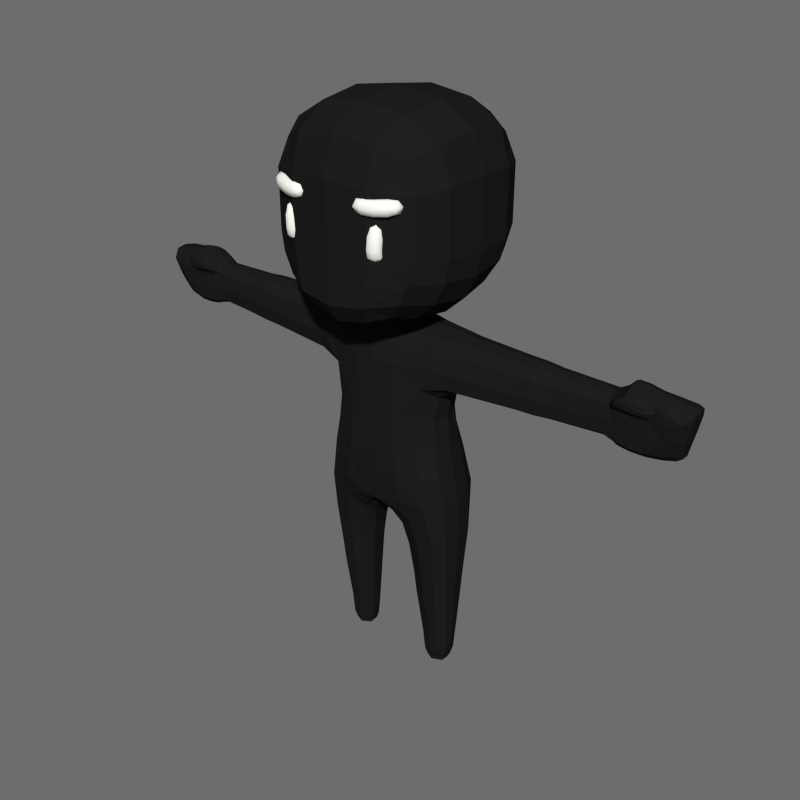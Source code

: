 # Source: BaseCharacter.blend  (saved by Blender 2.79.0; exported with 4.5.12 LTS)
import bpy
from mathutils import Matrix  # noqa: F401  (used for matrix-valued properties, if any)

bpy.ops.wm.read_factory_settings(use_empty=True)
scene = bpy.context.scene
scene.name = 'Scene'

# ---- collections
col_collection_1 = bpy.data.collections.new('Collection 1'); scene.collection.children.link(col_collection_1)

# ---- materials (node trees are filled in below, after node groups)
mat_skin = bpy.data.materials.new('Skin')
mat_skin.alpha_threshold = 0.0
mat_skin.diffuse_color = (0.01341, 0.01341, 0.01341, 1.0)
mat_skin.roughness = 0.5
mat_face = bpy.data.materials.new('Face')
mat_face.alpha_threshold = 0.0
mat_face.diffuse_color = (1.0, 1.0, 0.9404, 1.0)
mat_face.roughness = 0.5

# ---- material node trees

# ---- world
world_world = bpy.data.worlds.new('World'); scene.world = world_world
world_world.color = (0.1523, 0.1523, 0.1523)
world_world.use_sun_shadow = False
world_world.sun_shadow_jitter_overblur = 0.0
world_world.cycles.sampling_method = 'NONE'
world_world.cycles.sample_map_resolution = 256

# ---- meshes
me_cube_004 = bpy.data.meshes.new('Cube.004')
me_cube_004.from_pydata([(0.1227, 0.2001, 1.579), (0.06104, -0.08438, 0.9574), (0.1291, -0.1017, 2.016), (0.1312, -0.2019, 1.561), (0.1614, 0.05575, 2.058), (0.07059, 0.0967, 0.907), (0.4139, 0.1454, 1.853), (0.3394, 0.1147, 1.253), (0.1555, -0.2074, 1.225), (0.3475, -0.09888, 1.236), (0.1146, 0.3094, 1.092), (1.528, -0.05293, 2.027), (0.3217, 0.05788, 2.026), (0.3, -0.16, 1.876), (0.4531, -0.06529, 2.004), (1.492, -0.02305, 1.745), (0.4063, -0.07396, 1.738), (0.404, 0.07814, 1.738), (0.2942, 0.09098, 1.575), (0.3027, -0.09182, 1.553), (0.321, -0.07665, 2.002), (0.4145, -0.1395, 1.853), (0.4546, 0.06757, 2.004), (1.561, 0.01423, 1.758), (1.588, 0.07078, 1.881), (1.512, 0.06185, 2.019), (1.496, 0.06556, 1.746), (1.5, -0.09136, 1.985), (1.496, 0.1247, 1.871), (0.2656, 0.0752, -0.01859), (0.1965, 0.008942, 0.05077), (0.2032, 0.06511, 0.04759), (0.1647, 0.2184, 0.943), (0.1533, -0.1793, 1.017), (0.265, 0.006853, -0.01859), (0.3327, 0.002758, 0.05917), (0.2597, 0.1073, 0.05692), (0.2582, -0.03322, 0.06011), (0.3276, 0.08709, 0.05917), (0.3174, 0.1497, 0.4702), (0.3198, -0.08251, 0.4702), (0.1941, 0.0966, 0.4702), (0.368, 0.0319, 0.4702), (0.1761, -0.06025, 0.4702), (0.1633, 0.02573, 0.4702), (1.263, -0.07376, 1.863), (1.255, 0.04657, 1.768), (1.291, 0.02852, 2.027), (1.254, -0.04324, 1.767), (1.286, -0.04011, 2.023), (1.352, 0.1162, 1.867), (1.37, -0.09455, 1.955), (1.349, 0.05174, 1.749), (1.369, 0.03277, 2.054), (1.345, -0.05026, 1.748), (1.378, -0.04655, 2.06), (1.293, 0.07641, 1.998), (1.27, -0.09092, 1.959), (1.281, -0.1107, 1.986), (1.267, 0.09781, 1.868), (1.344, 0.08789, 2.01), (0.1298, -0.04089, 0.7494), (0.1468, 0.06627, 0.7314), (0.3772, -0.06907, 0.8565), (0.2494, 0.1748, 0.7895), (0.2354, -0.1324, 0.8124), (0.3742, 0.131, 0.8516), (0.1473, 0.264, 1.304), (0.121, 0.1427, 1.996), (0.2991, 0.13, 1.978), (0.05766, -0.04692, 2.173), (0.08649, -0.0741, 2.111), (0.08649, 0.07087, 2.127), (0.05766, 0.04972, 2.183), (1.617, -0.03764, 2.005), (1.615, 0.0501, 2.007), (1.589, -0.02867, 1.88), (1.563, 0.05908, 1.758), (0.1223, -0.186, 1.844), (0.3015, 0.1605, 1.882), (0.1227, 0.1842, 1.846), (1.378, -0.09364, 2.026), (1.507, -0.07845, 1.858), (1.357, -0.07797, 1.851), (1.372, -0.1125, 1.985), (1.446, -0.09356, 1.978), (1.275, -0.09004, 1.998), (0.1302, 0.1035, 2.031), (0.2689, 0.2094, 1.278), (0.367, 0.1286, 1.07), (0.2306, -0.08474, 2.003), (0.2812, -0.1754, 1.236), (0.1642, -0.1982, 1.093), (0.1558, 0.2718, 1.004), (0.1224, -0.162, 1.94), (0.3708, -0.0921, 1.072), (0.2389, 0.04873, 2.044), (0.1744, -0.009627, 2.059), (0.06593, 0.003082, 0.9355), (0.3638, 0.003965, 1.238), (0.1402, -0.2082, 1.389), (0.2397, -0.1654, 1.559), (0.1288, 0.2208, 1.431), (0.3922, 0.1339, 1.768), (0.4554, 0.0007079, 2.023), (0.3182, 0.1047, 1.998), (0.4415, -0.1166, 1.947), (1.494, 0.01656, 1.741), (0.3208, -7.098e-05, 1.555), (0.3205, -0.09644, 1.384), (0.3092, 0.09905, 1.417), (0.3951, -0.1275, 1.768), (0.2269, 0.1636, 1.591), (0.3194, -0.004555, 2.036), (0.4433, 0.1207, 1.948), (0.3175, -0.1359, 1.942), (0.419, 0.001183, 1.737), (0.318, 0.08565, 1.694), (0.3221, -0.08449, 1.689), (0.3964, -0.07197, 2.005), (0.3441, -0.1547, 1.857), (0.3976, 0.06892, 2.012), (0.3436, 0.1571, 1.859), (1.562, 0.03779, 1.756), (1.546, 0.06612, 1.75), (1.544, -0.0008821, 1.75), (1.585, 0.06411, 2.012), (1.561, 0.1088, 1.876), (1.592, -0.05232, 2.012), (1.564, -0.06625, 1.871), (1.521, -0.0858, 2.006), (1.497, 0.1072, 1.782), (0.2194, 0.08574, 0.04992), (0.1249, 0.06473, 0.8335), (0.2271, 0.1894, 0.915), (0.2122, -0.161, 0.9621), (0.1087, -0.0643, 0.8685), (0.0964, 0.1755, 0.9001), (0.08162, -0.1503, 0.9815), (0.3102, 0.08351, 0.0008505), (0.3139, 0.004386, 0.0008505), (0.2681, 0.04298, -0.01859), (0.2208, 0.06734, -0.002046), (0.2615, 0.09836, 0.000287), (0.2604, -0.0222, 0.001084), (0.2159, 0.008818, -0.001249), (0.1383, 0.01758, 0.7356), (0.1519, -0.09544, 0.7744), (0.3089, -0.02732, 0.06295), (0.3903, 0.02671, 0.8551), (0.3029, 0.1132, 0.06215), (0.3549, 0.1045, 0.4702), (0.1994, 0.04097, 0.04838), (0.2107, -0.01959, 0.0547), (0.2447, -0.08586, 0.4702), (0.3366, 0.04492, 0.05563), (0.2536, 0.1365, 0.4702), (0.3354, 0.09293, 0.1773), (0.2554, -0.04265, 0.1787), (0.2584, 0.1159, 0.1739), (0.3403, -0.003083, 0.1773), (0.1942, 0.0679, 0.1599), (0.1863, 0.00535, 0.1647), (1.21, 0.09463, 1.869), (1.211, -0.07278, 1.866), (1.206, 0.05015, 1.778), (1.228, 0.0398, 1.987), (1.206, -0.03803, 1.778), (1.228, -0.03616, 1.986), (1.257, -0.06676, 1.791), (1.292, -0.007483, 2.036), (1.289, 0.05933, 2.01), (1.347, -0.009985, 1.748), (1.379, -0.07265, 2.04), (1.351, 0.1041, 1.779), (1.495, -0.05436, 1.777), (1.525, -0.0009638, 2.036), (1.5, 0.1117, 1.966), (1.419, 0.1249, 1.868), (1.461, -0.08408, 1.984), (1.425, 0.05992, 1.745), (1.429, 0.04938, 2.031), (1.421, -0.0427, 1.744), (1.45, -0.04811, 2.045), (1.347, -0.07196, 1.773), (1.375, -0.01238, 2.07), (1.359, 0.07188, 2.028), (1.254, -0.004904, 1.768), (1.278, -0.06806, 2.005), (1.259, 0.08841, 1.793), (1.321, -0.04497, 2.057), (1.283, -0.04926, 1.756), (1.325, 0.02237, 2.061), (1.286, 0.04573, 1.757), (1.314, -0.1126, 1.993), (1.3, 0.105, 1.867), (1.367, -0.0812, 1.928), (1.296, -0.07692, 1.857), (1.433, -0.07809, 1.849), (1.319, 0.07709, 2.012), (1.278, 0.08906, 1.95), (1.35, 0.1051, 1.962), (0.3586, -0.03684, 0.4702), (0.1698, 0.06198, 0.4702), (0.1572, -0.01903, 0.4702), (0.1767, 0.1153, 0.7462), (0.3279, -0.1307, 0.8456), (0.3277, 0.1962, 0.8337), (0.3213, 0.1622, 0.6049), (0.3226, -0.09824, 0.6049), (0.1869, 0.1006, 0.6049), (0.3767, 0.02883, 0.6049), (0.166, -0.07141, 0.6049), (0.153, 0.02188, 0.6049), (0.1514, 0.3026, 1.193), (0.226, 0.1282, 1.986), (0.1223, 0.1705, 1.938), (0.3149, 0.1498, 1.942), (0.09714, -0.08099, 2.059), (0.07207, 0.004409, 2.182), (0.07928, -0.0673, 2.154), (0.07928, 0.06558, 2.168), (0.1297, 0.002903, 2.13), (1.62, 0.005563, 2.011), (1.609, -0.04579, 1.966), (1.607, 0.06681, 1.968), (1.592, 0.02133, 1.883), (1.568, -0.003061, 1.794), (1.569, 0.06665, 1.795), (0.1261, -0.193, 1.72), (0.2279, -0.1698, 1.846), (0.2288, 0.1692, 1.852), (0.1227, 0.1915, 1.725), (1.272, -0.1051, 1.966), (1.37, -0.1083, 1.962), (1.276, -0.1047, 1.994), (1.426, -0.1072, 1.975), (1.376, -0.1076, 2.01), (1.269, -0.07742, 1.935), (1.514, -0.09192, 1.942), (1.317, -0.09279, 2.027), (1.431, -0.09356, 2.006), (1.308, -0.09413, 1.96), (1.258, -0.08841, 1.967), (1.425, -0.09382, 1.956), (0.1052, 0.06709, 2.082), (0.3054, -0.1739, 1.067), (0.2297, -0.1455, 1.931), (0.2997, 0.2448, 1.065), (0.2314, 0.09247, 2.017), (0.3857, 0.01192, 1.071), (0.241, -0.008505, 2.046), (0.2383, 0.179, 1.441), (0.2553, -0.1726, 1.39), (0.3378, 0.0006853, 1.388), (0.2627, -0.1621, 1.739), (0.258, 0.1627, 1.743), (0.3955, -0.0005574, 2.03), (0.3846, 0.1336, 1.958), (0.3845, -0.1288, 1.945), (0.3391, 0.0004952, 1.688), (1.593, 0.00375, 2.024), (1.545, 0.03278, 1.745), (1.55, 0.09204, 1.789), (1.548, -0.03269, 1.787), (1.574, 0.1038, 1.966), (1.579, -0.09225, 1.97), (0.117, 0.002916, 0.8459), (0.1544, 0.1255, 0.8502), (0.1304, -0.1234, 0.9058), (0.3174, 0.04444, -3.447e-05), (0.2939, 0.1012, 0.01729), (0.2974, -0.01744, 0.01765), (0.2188, 0.0415, -0.001847), (0.2309, 0.08424, 0.01186), (0.2254, -0.01272, 0.01398), (0.2127, 0.09139, 0.1634), (0.1898, 0.04077, 0.1611), (0.202, -0.02644, 0.1706), (0.3127, -0.03698, 0.1829), (0.3455, 0.04492, 0.172), (0.3073, 0.1227, 0.1817), (1.205, 0.002264, 1.778), (1.209, -0.06496, 1.8), (1.235, -0.06807, 1.952), (1.234, 9.984e-05, 1.996), (1.231, 0.07828, 1.954), (1.208, 0.08711, 1.801), (1.423, -0.0009852, 1.744), (1.45, -0.07685, 2.022), (1.425, 0.1114, 1.777), (1.423, -0.06761, 1.771), (1.443, -0.0069, 2.051), (1.403, 0.105, 1.98), (1.286, -0.07061, 1.781), (1.324, -0.01378, 2.071), (1.324, 0.05537, 2.037), (1.284, -0.01108, 1.756), (1.318, -0.07127, 2.037), (1.291, 0.09362, 1.784), (1.442, -0.08129, 1.939), (1.311, 0.09464, 1.959), (0.3625, 0.111, 0.6049), (0.2405, -0.1007, 0.6049), (0.2517, 0.1465, 0.6049), (0.3657, -0.04799, 0.6049), (0.1603, 0.06168, 0.6049), (0.1458, -0.02652, 0.6049), (0.2316, 0.1556, 1.934), (0.1409, -0.0002292, 2.087), (0.1153, 0.00328, 2.168), (1.614, 0.01002, 1.971), (1.57, 0.03281, 1.797), (1.411, -0.1041, 1.962), (1.415, -0.1037, 1.997), (1.316, -0.1073, 2.016), (1.306, -0.08061, 1.934), (1.266, -0.1001, 1.974), (1.309, -0.108, 1.969), (0.7223, 0.1215, 1.86), (0.7577, -0.1083, 1.859), (0.7577, 0.065, 1.757), (0.7577, 0.05459, 1.996), (0.7577, -0.05715, 1.757), (0.7577, -0.05163, 1.995), (0.7577, -0.09826, 1.783), (0.7577, 0.0004617, 2.01), (0.7223, 0.1007, 1.95), (0.7577, 0.001704, 1.756), (0.7577, -0.09384, 1.949), (0.7577, 0.1119, 1.784), (0.8472, 0.1184, 1.861), (0.8473, -0.104, 1.86), (0.8466, 0.06323, 1.76), (0.8497, 0.05277, 1.995), (0.8467, -0.05481, 1.759), (0.8496, -0.04976, 1.994), (0.8465, 0.001759, 1.759), (0.8507, -0.09075, 1.95), (0.8469, 0.109, 1.786), (0.847, -0.09416, 1.785), (0.8506, 0.0003838, 2.009), (0.85, 0.09809, 1.951), (0.9684, 0.1114, 1.863), (0.9355, -0.09704, 1.862), (0.9348, 0.05974, 1.767), (0.9376, 0.04994, 1.988), (0.9349, -0.05095, 1.767), (0.9376, -0.04622, 1.987), (0.9347, 0.002098, 1.767), (0.9386, -0.08466, 1.946), (0.9351, 0.1026, 1.792), (0.9352, -0.08785, 1.791), (0.9385, 0.0008081, 2.001), (0.9725, 0.09243, 1.947), (0.8092, 0.1002, 1.951), (0.8928, 0.09605, 1.949), (0.8927, 0.1157, 1.862), (0.8101, 0.1208, 1.861), (0.3622, -0.04241, 0.543), (0.1651, 0.06183, 0.543), (0.3212, -0.09038, 0.543), (0.1515, -0.02278, 0.543), (0.3587, 0.1077, 0.543), (0.2426, -0.09327, 0.543), (0.1581, 0.02381, 0.543), (0.171, -0.06583, 0.543), (0.3723, 0.03037, 0.543), (-0.1227, 0.2001, 1.579), (-0.06104, -0.08438, 0.9574), (-0.1291, -0.1017, 2.016), (-0.1312, -0.2019, 1.561), (-0.1614, 0.05575, 2.058), (-0.07059, 0.0967, 0.907), (-0.4139, 0.1454, 1.853), (-0.3394, 0.1147, 1.253), (-0.1555, -0.2074, 1.225), (-0.3475, -0.09888, 1.236), (-0.1146, 0.3094, 1.092), (-1.528, -0.05293, 2.027), (-0.3217, 0.05788, 2.026), (-0.3, -0.16, 1.876), (-0.4531, -0.06529, 2.004), (-1.492, -0.02305, 1.745), (-0.4063, -0.07396, 1.738), (-0.404, 0.07814, 1.738), (-0.2942, 0.09098, 1.575), (-0.3027, -0.09182, 1.553), (-0.321, -0.07665, 2.002), (-0.4145, -0.1395, 1.853), (-0.4546, 0.06757, 2.004), (-1.561, 0.01423, 1.758), (-1.588, 0.07078, 1.881), (-1.512, 0.06185, 2.019), (-1.496, 0.06556, 1.746), (-1.5, -0.09136, 1.985), (-1.496, 0.1247, 1.871), (-0.2656, 0.0752, -0.01859), (-0.1965, 0.008942, 0.05077), (-0.2032, 0.06511, 0.04759), (-0.1647, 0.2184, 0.943), (-0.1533, -0.1793, 1.017), (-0.265, 0.006853, -0.01859), (-0.3327, 0.002758, 0.05917), (-0.2597, 0.1073, 0.05692), (-0.2582, -0.03322, 0.06011), (-0.3276, 0.08709, 0.05917), (-0.3174, 0.1497, 0.4702), (-0.3198, -0.08251, 0.4702), (-0.1941, 0.0966, 0.4702), (-0.368, 0.0319, 0.4702), (-0.1761, -0.06025, 0.4702), (-0.1633, 0.02573, 0.4702), (-1.263, -0.07376, 1.863), (-1.255, 0.04657, 1.768), (-1.291, 0.02852, 2.027), (-1.254, -0.04324, 1.767), (-1.286, -0.04011, 2.023), (-1.352, 0.1162, 1.867), (-1.37, -0.09455, 1.955), (-1.349, 0.05174, 1.749), (-1.369, 0.03277, 2.054), (-1.345, -0.05026, 1.748), (-1.378, -0.04655, 2.06), (-1.293, 0.07641, 1.998), (-1.27, -0.09092, 1.959), (-1.281, -0.1107, 1.986), (-1.267, 0.09781, 1.868), (-1.344, 0.08789, 2.01), (-0.1298, -0.04089, 0.7494), (-0.1468, 0.06627, 0.7314), (-0.3772, -0.06907, 0.8565), (-0.2494, 0.1748, 0.7895), (-0.2354, -0.1324, 0.8124), (-0.3742, 0.131, 0.8516), (-0.1473, 0.264, 1.304), (-0.121, 0.1427, 1.996), (-0.2991, 0.13, 1.978), (-0.05766, -0.04692, 2.173), (-0.08649, -0.0741, 2.111), (-0.08649, 0.07087, 2.127), (-0.05766, 0.04972, 2.183), (-1.617, -0.03764, 2.005), (-1.615, 0.0501, 2.007), (-1.589, -0.02867, 1.88), (-1.563, 0.05908, 1.758), (-0.1223, -0.186, 1.844), (-0.3015, 0.1605, 1.882), (-0.1227, 0.1842, 1.846), (-1.378, -0.09364, 2.026), (-1.507, -0.07845, 1.858), (-1.357, -0.07797, 1.851), (-1.372, -0.1125, 1.985), (-1.446, -0.09356, 1.978), (-1.275, -0.09004, 1.998), (-0.1302, 0.1035, 2.031), (-0.2689, 0.2094, 1.278), (-0.367, 0.1286, 1.07), (-0.2306, -0.08474, 2.003), (-0.2812, -0.1754, 1.236), (-0.1642, -0.1982, 1.093), (-0.1558, 0.2718, 1.004), (-0.1224, -0.162, 1.94), (0.0, -0.1396, 2.006), (0.0, -0.09358, 0.9943), (0.0, -0.2122, 1.217), (0.0, 0.3196, 1.095), (-0.3708, -0.0921, 1.072), (-0.2389, 0.04873, 2.044), (0.0, 0.1211, 0.9366), (-0.1744, -0.009627, 2.059), (-0.06593, 0.003082, 0.9355), (-0.3638, 0.003965, 1.238), (0.0, -0.2109, 1.561), (0.0, 0.2093, 1.566), (-0.1402, -0.2082, 1.389), (-0.2397, -0.1654, 1.559), (-0.1288, 0.2208, 1.431), (-0.3922, 0.1339, 1.768), (-0.4554, 0.0007079, 2.023), (-0.3182, 0.1047, 1.998), (-0.4415, -0.1166, 1.947), (-1.494, 0.01656, 1.741), (-0.3208, -7.098e-05, 1.555), (-0.3205, -0.09644, 1.384), (-0.3092, 0.09905, 1.417), (-0.3951, -0.1275, 1.768), (-0.2269, 0.1636, 1.591), (-0.3194, -0.004555, 2.036), (-0.4433, 0.1207, 1.948), (-0.3175, -0.1359, 1.942), (-0.419, 0.001183, 1.737), (-0.318, 0.08565, 1.694), (-0.3221, -0.08449, 1.689), (-0.3964, -0.07197, 2.005), (-0.3441, -0.1547, 1.857), (-0.3976, 0.06892, 2.012), (-0.3436, 0.1571, 1.859), (-1.562, 0.03779, 1.756), (-1.546, 0.06612, 1.75), (-1.544, -0.0008821, 1.75), (-1.585, 0.06411, 2.012), (-1.561, 0.1088, 1.876), (-1.592, -0.05232, 2.012), (-1.564, -0.06625, 1.871), (-1.521, -0.0858, 2.006), (-1.497, 0.1072, 1.782), (-0.2194, 0.08574, 0.04992), (-0.1249, 0.06473, 0.8335), (-0.2271, 0.1894, 0.915), (-0.2122, -0.161, 0.9621), (-0.1087, -0.0643, 0.8685), (-0.0964, 0.1755, 0.9001), (-0.08162, -0.1503, 0.9815), (-0.3102, 0.08351, 0.0008505), (-0.3139, 0.004386, 0.0008505), (-0.2681, 0.04298, -0.01859), (-0.2208, 0.06734, -0.002046), (-0.2615, 0.09836, 0.000287), (-0.2604, -0.0222, 0.001084), (-0.2159, 0.008818, -0.001249), (-0.1383, 0.01758, 0.7356), (-0.1519, -0.09544, 0.7744), (-0.3089, -0.02732, 0.06295), (-0.3903, 0.02671, 0.8551), (-0.3029, 0.1132, 0.06215), (-0.3549, 0.1045, 0.4702), (-0.1994, 0.04097, 0.04838), (-0.2107, -0.01959, 0.0547), (-0.2447, -0.08586, 0.4702), (-0.3366, 0.04492, 0.05563), (-0.2536, 0.1365, 0.4702), (-0.3354, 0.09293, 0.1773), (-0.2554, -0.04265, 0.1787), (-0.2584, 0.1159, 0.1739), (-0.3403, -0.003083, 0.1773), (-0.1942, 0.0679, 0.1599), (-0.1863, 0.00535, 0.1647), (-1.21, 0.09463, 1.869), (-1.211, -0.07278, 1.866), (-1.206, 0.05015, 1.778), (-1.228, 0.0398, 1.987), (-1.206, -0.03803, 1.778), (-1.228, -0.03616, 1.986), (-1.257, -0.06676, 1.791), (-1.292, -0.007483, 2.036), (-1.289, 0.05933, 2.01), (-1.347, -0.009985, 1.748), (-1.379, -0.07265, 2.04), (-1.351, 0.1041, 1.779), (-1.495, -0.05436, 1.777), (-1.525, -0.0009638, 2.036), (-1.5, 0.1117, 1.966), (-1.419, 0.1249, 1.868), (-1.461, -0.08408, 1.984), (-1.425, 0.05992, 1.745), (-1.429, 0.04938, 2.031), (-1.421, -0.0427, 1.744), (-1.45, -0.04811, 2.045), (-1.347, -0.07196, 1.773), (-1.375, -0.01238, 2.07), (-1.359, 0.07188, 2.028), (-1.254, -0.004904, 1.768), (-1.278, -0.06806, 2.005), (-1.259, 0.08841, 1.793), (-1.321, -0.04497, 2.057), (-1.283, -0.04926, 1.756), (-1.325, 0.02237, 2.061), (-1.286, 0.04573, 1.757), (-1.314, -0.1126, 1.993), (-1.3, 0.105, 1.867), (-1.367, -0.0812, 1.928), (-1.296, -0.07692, 1.857), (-1.433, -0.07809, 1.849), (-1.319, 0.07709, 2.012), (-1.278, 0.08906, 1.95), (-1.35, 0.1051, 1.962), (-0.3586, -0.03684, 0.4702), (-0.1698, 0.06198, 0.4702), (-0.1572, -0.01903, 0.4702), (-0.1767, 0.1153, 0.7462), (-0.3279, -0.1307, 0.8456), (-0.3277, 0.1962, 0.8337), (-0.3213, 0.1622, 0.6049), (-0.3226, -0.09824, 0.6049), (-0.1869, 0.1006, 0.6049), (-0.3767, 0.02883, 0.6049), (-0.166, -0.07141, 0.6049), (-0.153, 0.02188, 0.6049), (0.0, 0.2813, 1.318), (-0.1514, 0.3026, 1.193), (0.0, 0.154, 2.001), (-0.226, 0.1282, 1.986), (-0.1223, 0.1705, 1.938), (-0.3149, 0.1498, 1.942), (-0.09714, -0.08099, 2.059), (0.0, 0.06029, 2.183), (-0.07207, 0.004409, 2.182), (0.0, -0.06051, 2.17), (-0.07928, -0.0673, 2.154), (-0.07928, 0.06558, 2.168), (-0.1297, 0.002903, 2.13), (0.0, -0.1149, 2.096), (-1.62, 0.005563, 2.011), (-1.609, -0.04579, 1.966), (-1.607, 0.06681, 1.968), (-1.592, 0.02133, 1.883), (-1.568, -0.003061, 1.794), (-1.569, 0.06665, 1.795), (0.0, -0.1957, 1.85), (0.0, 0.1933, 1.849), (-0.1261, -0.193, 1.72), (-0.2279, -0.1698, 1.846), (-0.2288, 0.1692, 1.852), (-0.1227, 0.1915, 1.725), (-1.272, -0.1051, 1.966), (-1.37, -0.1083, 1.962), (-1.276, -0.1047, 1.994), (-1.426, -0.1072, 1.975), (-1.376, -0.1076, 2.01), (-1.269, -0.07742, 1.935), (-1.514, -0.09192, 1.942), (-1.317, -0.09279, 2.027), (-1.431, -0.09356, 2.006), (-1.308, -0.09413, 1.96), (-1.258, -0.08841, 1.967), (-1.425, -0.09382, 1.956), (0.0, 0.1026, 2.12), (-0.1052, 0.06709, 2.082), (-0.3054, -0.1739, 1.067), (-0.2297, -0.1455, 1.931), (-0.2997, 0.2448, 1.065), (-0.2314, 0.09247, 2.017), (-0.3857, 0.01192, 1.071), (-0.241, -0.008505, 2.046), (-0.2383, 0.179, 1.441), (-0.2553, -0.1726, 1.39), (-0.3378, 0.0006853, 1.388), (-0.2627, -0.1621, 1.739), (-0.258, 0.1627, 1.743), (-0.3955, -0.0005574, 2.03), (-0.3846, 0.1336, 1.958), (-0.3845, -0.1288, 1.945), (-0.3391, 0.0004952, 1.688), (-1.593, 0.00375, 2.024), (-1.545, 0.03278, 1.745), (-1.55, 0.09204, 1.789), (-1.548, -0.03269, 1.787), (-1.574, 0.1038, 1.966), (-1.579, -0.09225, 1.97), (-0.117, 0.002916, 0.8459), (-0.1544, 0.1255, 0.8502), (-0.1304, -0.1234, 0.9058), (-0.3174, 0.04444, -3.447e-05), (-0.2939, 0.1012, 0.01729), (-0.2974, -0.01744, 0.01765), (-0.2188, 0.0415, -0.001847), (-0.2309, 0.08424, 0.01186), (-0.2254, -0.01272, 0.01398), (-0.2127, 0.09139, 0.1634), (-0.1898, 0.04077, 0.1611), (-0.202, -0.02644, 0.1706), (-0.3127, -0.03698, 0.1829), (-0.3455, 0.04492, 0.172), (-0.3073, 0.1227, 0.1817), (-1.205, 0.002264, 1.778), (-1.209, -0.06496, 1.8), (-1.235, -0.06807, 1.952), (-1.234, 9.984e-05, 1.996), (-1.231, 0.07828, 1.954), (-1.208, 0.08711, 1.801), (-1.423, -0.0009852, 1.744), (-1.45, -0.07685, 2.022), (-1.425, 0.1114, 1.777), (-1.423, -0.06761, 1.771), (-1.443, -0.0069, 2.051), (-1.403, 0.105, 1.98), (-1.286, -0.07061, 1.781), (-1.324, -0.01378, 2.071), (-1.324, 0.05537, 2.037), (-1.284, -0.01108, 1.756), (-1.318, -0.07127, 2.037), (-1.291, 0.09362, 1.784), (-1.442, -0.08129, 1.939), (-1.311, 0.09464, 1.959), (-0.3625, 0.111, 0.6049), (-0.2405, -0.1007, 0.6049), (-0.2517, 0.1465, 0.6049), (-0.3657, -0.04799, 0.6049), (-0.1603, 0.06168, 0.6049), (-0.1458, -0.02652, 0.6049), (-0.2316, 0.1556, 1.934), (-0.1409, -0.0002292, 2.087), (-0.1153, 0.00328, 2.168), (-1.614, 0.01002, 1.971), (-1.57, 0.03281, 1.797), (-1.411, -0.1041, 1.962), (-1.415, -0.1037, 1.997), (-1.316, -0.1073, 2.016), (-1.306, -0.08061, 1.934), (-1.266, -0.1001, 1.974), (-1.309, -0.108, 1.969), (0.0, 0.2591, 0.9361), (0.0, 0.1186, 2.052), (0.0, -0.188, 1.044), (0.0, -0.1788, 1.945), (0.0, 0.006871, 0.9752), (0.0, -0.2158, 1.387), (0.0, 0.2322, 1.419), (0.0, 0.322, 1.224), (0.0, 0.1803, 1.943), (0.0, -0.1211, 2.043), (0.0, 0.09202, 2.166), (0.0, 0.003656, 2.181), (0.0, -0.1013, 2.145), (0.0, -0.2025, 1.721), (0.0, 0.2005, 1.722), (-0.7223, 0.1215, 1.86), (-0.7577, -0.1083, 1.859), (-0.7577, 0.065, 1.757), (-0.7577, 0.05459, 1.996), (-0.7577, -0.05715, 1.757), (-0.7577, -0.05163, 1.995), (-0.7577, -0.09826, 1.783), (-0.7577, 0.0004617, 2.01), (-0.7223, 0.1007, 1.95), (-0.7577, 0.001704, 1.756), (-0.7577, -0.09384, 1.949), (-0.7577, 0.1119, 1.784), (-0.8472, 0.1184, 1.861), (-0.8473, -0.104, 1.86), (-0.8466, 0.06323, 1.76), (-0.8497, 0.05277, 1.995), (-0.8467, -0.05481, 1.759), (-0.8496, -0.04976, 1.994), (-0.8465, 0.001759, 1.759), (-0.8507, -0.09075, 1.95), (-0.8469, 0.109, 1.786), (-0.847, -0.09416, 1.785), (-0.8506, 0.0003838, 2.009), (-0.85, 0.09809, 1.951), (-0.9684, 0.1114, 1.863), (-0.9355, -0.09704, 1.862), (-0.9348, 0.05974, 1.767), (-0.9376, 0.04994, 1.988), (-0.9349, -0.05095, 1.767), (-0.9376, -0.04622, 1.987), (-0.9347, 0.002098, 1.767), (-0.9386, -0.08466, 1.946), (-0.9351, 0.1026, 1.792), (-0.9352, -0.08785, 1.791), (-0.9385, 0.0008081, 2.001), (-0.9725, 0.09243, 1.947), (-0.8092, 0.1002, 1.951), (-0.8928, 0.09605, 1.949), (-0.8927, 0.1157, 1.862), (-0.8101, 0.1208, 1.861), (-0.3622, -0.04241, 0.543), (-0.1651, 0.06183, 0.543), (-0.3212, -0.09038, 0.543), (-0.1515, -0.02278, 0.543), (-0.3587, 0.1077, 0.543), (-0.2426, -0.09327, 0.543), (-0.1581, 0.02381, 0.543), (-0.171, -0.06583, 0.543), (-0.3723, 0.03037, 0.543), (0.2781, -0.4261, 2.495), (0.2261, -0.4071, 2.493), (0.2071, -0.4589, 2.49), (0.2591, -0.4779, 2.491), (0.2513, -0.4405, 2.647), (0.2452, -0.4313, 2.47), (0.2612, -0.4829, 2.583), (0.2101, -0.4621, 2.585), (0.2301, -0.4113, 2.578), (0.2812, -0.4321, 2.576), (-0.2781, -0.4261, 2.495), (-0.2261, -0.4071, 2.493), (-0.2071, -0.4589, 2.49), (-0.2591, -0.4779, 2.491), (-0.2513, -0.4405, 2.647), (-0.2452, -0.4313, 2.47), (-0.2612, -0.4829, 2.583), (-0.2101, -0.4621, 2.585), (-0.2301, -0.4113, 2.578), (-0.2812, -0.4321, 2.576), (0.2765, -0.4316, 2.624), (0.2816, -0.4568, 2.493), (0.2711, -0.4219, 2.479), (0.2606, -0.4089, 2.575), (0.2386, -0.4151, 2.628), (0.2321, -0.4076, 2.478), (0.2073, -0.4315, 2.582), (0.2233, -0.4527, 2.636), (0.218, -0.4463, 2.473), (0.2307, -0.4852, 2.586), (0.2611, -0.4692, 2.632), (0.257, -0.4606, 2.474), (0.284, -0.4627, 2.579), (0.2568, -0.4037, 2.495), (0.2036, -0.4282, 2.491), (0.2284, -0.4814, 2.49), (0.2583, -0.4848, 2.526), (0.2065, -0.4654, 2.525), (0.2258, -0.4137, 2.524), (0.2776, -0.4332, 2.525), (-0.2765, -0.4316, 2.624), (-0.2816, -0.4568, 2.493), (-0.2711, -0.4219, 2.479), (-0.2606, -0.4089, 2.575), (-0.2386, -0.4151, 2.628), (-0.2321, -0.4076, 2.478), (-0.2073, -0.4315, 2.582), (-0.2233, -0.4527, 2.636), (-0.218, -0.4463, 2.473), (-0.2307, -0.4852, 2.586), (-0.2611, -0.4692, 2.632), (-0.257, -0.4606, 2.474), (-0.284, -0.4627, 2.579), (-0.2568, -0.4037, 2.495), (-0.2036, -0.4282, 2.491), (-0.2284, -0.4814, 2.49), (-0.2583, -0.4848, 2.526), (-0.2065, -0.4654, 2.525), (-0.2258, -0.4137, 2.524), (-0.2776, -0.4332, 2.525), (0.277, -0.4554, 2.615), (0.2729, -0.4469, 2.481), (0.26, -0.4154, 2.612), (0.2545, -0.4076, 2.483), (0.2375, -0.4714, 2.622), (0.2336, -0.465, 2.477), (0.2206, -0.4315, 2.619), (0.2152, -0.4257, 2.479), (0.2809, -0.4639, 2.526), (0.2565, -0.4105, 2.524), (0.2032, -0.4347, 2.524), (0.2276, -0.488, 2.526), (-0.277, -0.4554, 2.615), (-0.2729, -0.4469, 2.481), (-0.26, -0.4154, 2.612), (-0.2545, -0.4076, 2.483), (-0.2375, -0.4714, 2.622), (-0.2336, -0.465, 2.477), (-0.2206, -0.4315, 2.619), (-0.2152, -0.4257, 2.479), (-0.2809, -0.4639, 2.526), (-0.2565, -0.4105, 2.524), (-0.2032, -0.4347, 2.524), (-0.2276, -0.488, 2.526), (0.3067, -0.4361, 2.758), (0.2994, -0.3928, 2.724), (0.3127, -0.4243, 2.681), (0.3199, -0.4676, 2.715), (0.1442, -0.4739, 2.72), (0.3688, -0.4073, 2.731), (0.2045, -0.5015, 2.708), (0.1933, -0.4581, 2.676), (0.1903, -0.4254, 2.72), (0.2015, -0.4689, 2.752), (-0.3067, -0.4361, 2.758), (-0.2994, -0.3928, 2.724), (-0.3127, -0.4243, 2.681), (-0.3199, -0.4676, 2.715), (-0.1442, -0.4739, 2.72), (-0.3688, -0.4073, 2.731), (-0.2045, -0.5015, 2.708), (-0.1933, -0.4581, 2.676), (-0.1903, -0.4254, 2.72), (-0.2015, -0.4689, 2.752), (0.1631, -0.4753, 2.747), (0.3151, -0.4627, 2.745), (0.3508, -0.4178, 2.757), (0.1952, -0.439, 2.747), (0.1526, -0.4428, 2.723), (0.3451, -0.3853, 2.732), (0.189, -0.4309, 2.69), (0.1519, -0.4673, 2.69), (0.3572, -0.4083, 2.699), (0.1997, -0.488, 2.681), (0.1624, -0.4998, 2.713), (0.3629, -0.4408, 2.725), (0.2058, -0.496, 2.738), (0.2998, -0.4066, 2.752), (0.3043, -0.3977, 2.694), (0.3196, -0.4538, 2.687), (0.2604, -0.4878, 2.707), (0.2524, -0.4444, 2.674), (0.2438, -0.412, 2.718), (0.2518, -0.4555, 2.751), (-0.1631, -0.4753, 2.747), (-0.3151, -0.4627, 2.745), (-0.3508, -0.4178, 2.757), (-0.1952, -0.439, 2.747), (-0.1526, -0.4428, 2.723), (-0.3451, -0.3853, 2.732), (-0.189, -0.4309, 2.69), (-0.1519, -0.4673, 2.69), (-0.3572, -0.4083, 2.699), (-0.1997, -0.488, 2.681), (-0.1624, -0.4998, 2.713), (-0.3629, -0.4408, 2.725), (-0.2058, -0.496, 2.738), (-0.2998, -0.4066, 2.752), (-0.3043, -0.3977, 2.694), (-0.3196, -0.4538, 2.687), (-0.2604, -0.4878, 2.707), (-0.2524, -0.4444, 2.674), (-0.2438, -0.412, 2.718), (-0.2518, -0.4555, 2.751), (0.175, -0.4934, 2.735), (0.3466, -0.4416, 2.745), (0.1675, -0.4511, 2.742), (0.3342, -0.4003, 2.75), (0.1682, -0.4874, 2.692), (0.3508, -0.4347, 2.702), (0.1607, -0.4451, 2.699), (0.3384, -0.3934, 2.707), (0.2581, -0.4825, 2.738), (0.2457, -0.4257, 2.745), (0.2461, -0.4174, 2.688), (0.2585, -0.4742, 2.68), (-0.175, -0.4934, 2.735), (-0.3466, -0.4416, 2.745), (-0.1675, -0.4511, 2.742), (-0.3342, -0.4003, 2.75), (-0.1682, -0.4874, 2.692), (-0.3508, -0.4347, 2.702), (-0.1607, -0.4451, 2.699), (-0.3384, -0.3934, 2.707), (-0.2581, -0.4825, 2.738), (-0.2457, -0.4257, 2.745), (-0.2461, -0.4174, 2.688), (-0.2585, -0.4742, 2.68), (-0.473, 0.2178, 2.786), (0.2155, 0.473, 2.786), (0.473, -0.2178, 2.786), (-0.2202, -0.473, 2.786), (0.1605, -0.2365, 2.092), (-0.2388, -0.2365, 3.068), (0.2342, -0.2365, 3.068), (-0.1637, -0.2365, 2.092), (0.2155, -0.473, 2.786), (-0.2202, 0.473, 2.786), (-0.1637, 0.1096, 2.112), (0.2342, 0.2365, 3.068), (-0.2388, 0.2365, 3.068), (0.1605, 0.1096, 2.112), (0.473, 0.2178, 2.786), (-0.473, -0.2178, 2.786), (-0.4723, -0.2178, 2.457), (0.4723, 0.2178, 2.457), (-0.2198, 0.473, 2.457), (0.2152, -0.473, 2.457), (-0.2198, -0.473, 2.457), (0.4723, -0.2178, 2.457), (0.2152, 0.473, 2.457), (-0.4723, 0.2178, 2.457), (-0.3979, 0.158, 2.238), (0.1813, 0.3461, 2.257), (0.3979, -0.2178, 2.237), (-0.1852, -0.473, 2.237), (0.1813, -0.473, 2.237), (-0.1852, 0.3461, 2.257), (0.3979, 0.158, 2.238), (-0.3979, -0.2178, 2.237), (-0.3025, -0.2225, 2.146), (-0.3911, -0.3905, 2.769), (-0.4144, 0.2225, 2.967), (-0.329, 0.284, 2.27), (-0.1627, 0.2235, 2.176), (0.2202, 0.4138, 2.967), (0.3281, 0.284, 2.27), (0.3017, 0.116, 2.152), (0.4133, -0.2225, 2.967), (0.3281, -0.3905, 2.264), (0.1593, -0.4138, 2.146), (-0.2248, -0.4138, 2.967), (0.1593, 0.2235, 2.176), (-0.2248, 0.4138, 2.967), (-0.1627, -0.4138, 2.146), (0.2202, -0.4138, 2.967), (-0.003489, -0.2458, 3.099), (-0.002392, -0.2458, 2.074), (-0.002935, -0.4916, 2.211), (-0.002935, 0.3611, 2.24), (-0.3025, 0.116, 2.152), (-0.4144, -0.2225, 2.967), (0.3017, -0.2225, 2.146), (0.4133, 0.2225, 2.967), (-0.003489, 0.2458, 3.099), (-0.002392, 0.1153, 2.104), (-0.1701, -0.03173, 2.079), (0.2435, 0.0, 3.099), (-0.2481, 0.0, 3.099), (0.1669, -0.03173, 2.079), (0.4136, -0.01496, 2.211), (-0.4136, -0.01496, 2.211), (-0.3905, -0.3905, 2.466), (-0.3911, 0.3905, 2.769), (0.39, 0.3905, 2.769), (0.39, -0.3905, 2.769), (-0.003489, -0.4916, 2.804), (-0.003489, 0.4916, 2.804), (0.4916, 0.0, 2.804), (-0.4916, 0.0, 2.804), (-0.4728, -0.2178, 2.594), (0.4728, 0.2178, 2.594), (-0.2201, 0.473, 2.594), (0.2154, -0.473, 2.594), (-0.2201, -0.473, 2.594), (0.4728, -0.2178, 2.594), (0.2154, 0.473, 2.594), (-0.4728, 0.2178, 2.594), (-0.3905, 0.3905, 2.466), (0.3894, 0.3905, 2.466), (0.3894, -0.3905, 2.466), (-0.003484, -0.4916, 2.448), (-0.003484, 0.4916, 2.448), (0.4909, 0.0, 2.448), (-0.4909, 0.0, 2.448), (-0.329, -0.3905, 2.264), (-0.4533, 0.2029, 2.347), (0.2066, 0.4412, 2.352), (0.4533, -0.2178, 2.347), (-0.211, -0.473, 2.347), (0.2066, -0.473, 2.347), (-0.211, 0.4412, 2.352), (0.4533, 0.2029, 2.347), (-0.4533, -0.2178, 2.347), (-0.27, -0.3534, 2.184), (-0.3544, -0.3534, 2.907), (-0.27, 0.2089, 2.198), (-0.3544, 0.3534, 2.907), (0.2685, -0.3534, 2.184), (0.3523, -0.3534, 2.907), (0.2685, 0.2089, 2.198), (0.3523, 0.3534, 2.907), (-0.002528, 0.2344, 2.161), (-0.003489, 0.4302, 2.997), (-0.002528, -0.4302, 2.117), (-0.003489, -0.4302, 2.997), (-0.3144, -0.02663, 2.119), (-0.4308, 0.0, 2.997), (0.3136, -0.02663, 2.119), (0.4296, -9.505e-10, 2.997), (-0.003489, 0.0, 3.128), (-0.002392, -0.03263, 2.073), (-0.391, -0.3905, 2.592), (-0.391, 0.3905, 2.592), (0.3898, 0.3905, 2.592), (0.3898, -0.3905, 2.592), (-0.003488, -0.4916, 2.596), (-0.003488, 0.4916, 2.596), (0.4914, 0.0, 2.596), (-0.4914, 0.0, 2.596), (-0.3749, 0.3639, 2.366), (0.3738, 0.3639, 2.366), (0.3738, -0.3905, 2.365), (-0.003344, -0.4916, 2.329), (-0.003344, 0.459, 2.337), (0.4712, -0.00374, 2.329), (-0.4712, -0.00374, 2.329), (-0.3749, -0.3905, 2.365)], [], [(0, 102, 708, 474), (0, 474, 716, 232), (0, 232, 256, 112), (0, 112, 252, 102), (348, 168, 285, 353), (350, 284, 168, 348), (1, 464, 706, 98), (1, 98, 267, 136), (1, 136, 269, 138), (1, 138, 704, 464), (2, 90, 251, 97), (2, 97, 309, 218), (2, 218, 711, 463), (2, 463, 705, 94), (2, 94, 247, 90), (3, 100, 253, 101), (3, 101, 255, 229), (3, 229, 715, 473), (3, 473, 707, 100), (4, 96, 249, 87), (4, 87, 703, 245), (4, 245, 309, 97), (4, 97, 251, 96), (5, 469, 702, 137), (5, 137, 268, 133), (5, 133, 267, 98), (5, 98, 706, 469), (6, 103, 256, 122), (6, 122, 258, 114), (7, 89, 248, 88), (7, 88, 252, 110), (7, 110, 254, 99), (7, 99, 250, 89), (8, 92, 246, 91), (8, 91, 253, 100), (8, 100, 707, 465), (8, 465, 704, 92), (9, 95, 250, 99), (9, 99, 254, 109), (9, 109, 253, 91), (9, 91, 246, 95), (10, 93, 702, 466), (10, 466, 709, 214), (10, 214, 248, 93), (11, 176, 292, 183), (11, 183, 289, 130), (11, 130, 266, 128), (11, 128, 261, 176), (344, 164, 284, 350), (326, 322, 22, 104), (12, 113, 257, 121), (12, 121, 258, 105), (12, 105, 249, 96), (12, 96, 251, 113), (13, 230, 255, 120), (13, 120, 259, 115), (13, 115, 247, 230), (14, 119, 259, 106), (14, 104, 257, 119), (15, 175, 291, 182), (15, 182, 288, 107), (15, 107, 262, 125), (15, 125, 264, 175), (343, 163, 287, 351), (349, 282, 167, 347), (346, 166, 286, 354), (325, 320, 21, 111), (351, 287, 165, 345), (327, 319, 6, 114), (347, 167, 283, 352), (16, 111, 255, 118), (16, 118, 260, 116), (17, 116, 260, 117), (17, 117, 256, 103), (18, 108, 254, 110), (18, 110, 252, 112), (18, 112, 256, 117), (18, 117, 260, 108), (19, 101, 253, 109), (19, 109, 254, 108), (19, 108, 260, 118), (19, 118, 255, 101), (20, 90, 247, 115), (20, 115, 259, 119), (20, 119, 257, 113), (20, 113, 251, 90), (21, 106, 259, 120), (21, 120, 255, 111), (22, 114, 258, 121), (22, 121, 257, 104), (23, 125, 262, 123), (23, 123, 312, 227), (23, 227, 264, 125), (24, 228, 263, 127), (24, 127, 265, 225), (24, 225, 311, 226), (24, 226, 312, 228), (25, 177, 293, 181), (25, 181, 292, 176), (25, 176, 261, 126), (25, 126, 265, 177), (26, 107, 288, 180), (26, 180, 290, 131), (26, 131, 263, 124), (26, 124, 262, 107), (27, 130, 289, 179), (27, 179, 300, 239), (27, 239, 266, 130), (28, 131, 290, 178), (28, 178, 293, 177), (28, 177, 265, 127), (28, 127, 263, 131), (29, 141, 273, 142), (29, 142, 274, 143), (29, 143, 271, 139), (29, 139, 270, 141), (30, 153, 278, 162), (30, 162, 277, 152), (30, 152, 273, 145), (30, 145, 275, 153), (31, 152, 277, 161), (31, 161, 276, 132), (31, 132, 274, 142), (31, 142, 273, 152), (32, 134, 268, 137), (32, 137, 702, 93), (32, 93, 248, 134), (33, 92, 704, 138), (33, 138, 269, 135), (33, 135, 246, 92), (34, 140, 272, 144), (34, 144, 275, 145), (34, 145, 273, 141), (34, 141, 270, 140), (35, 155, 280, 160), (35, 160, 279, 148), (35, 148, 272, 140), (35, 140, 270, 155), (36, 132, 276, 159), (36, 159, 281, 150), (36, 150, 271, 143), (36, 143, 274, 132), (37, 148, 279, 158), (37, 158, 278, 153), (37, 153, 275, 144), (37, 144, 272, 148), (38, 150, 281, 157), (38, 157, 280, 155), (38, 155, 270, 139), (38, 139, 271, 150), (61, 146, 213, 307), (154, 43, 278, 158), (363, 208, 302), (364, 366, 43, 154), (156, 39, 281, 159), (364, 361, 209, 303), (363, 39, 208), (157, 281, 39, 151), (202, 40, 279, 160), (304, 208, 39, 156), (359, 361, 40, 202), (158, 279, 40, 154), (203, 41, 276, 161), (359, 367, 211, 305), (360, 41, 203), (159, 276, 41, 156), (204, 44, 277, 162), (360, 365, 213, 306), (362, 365, 44, 204), (160, 280, 42, 202), (363, 367, 42, 151), (362, 366, 212, 307), (162, 278, 43, 204), (345, 165, 282, 349), (45, 164, 283, 169), (45, 169, 294, 197), (45, 197, 316, 238), (45, 238, 284, 164), (46, 165, 287, 189), (46, 189, 299, 193), (46, 193, 297, 187), (46, 187, 282, 165), (47, 166, 285, 170), (47, 170, 295, 192), (47, 192, 296, 171), (47, 171, 286, 166), (48, 167, 282, 187), (48, 187, 297, 191), (48, 191, 294, 169), (48, 169, 283, 167), (49, 168, 284, 188), (49, 188, 298, 190), (49, 190, 295, 170), (49, 170, 285, 168), (50, 174, 299, 195), (50, 195, 301, 201), (50, 201, 293, 178), (50, 178, 290, 174), (51, 242, 316, 196), (51, 196, 300, 244), (51, 244, 313, 234), (51, 234, 318, 242), (52, 172, 297, 193), (52, 193, 299, 174), (52, 174, 290, 180), (52, 180, 288, 172), (53, 186, 296, 192), (53, 192, 295, 185), (53, 185, 292, 181), (53, 181, 293, 186), (54, 184, 294, 191), (54, 191, 297, 172), (54, 172, 288, 182), (54, 182, 291, 184), (55, 185, 295, 190), (55, 190, 298, 173), (55, 173, 289, 183), (55, 183, 292, 185), (56, 200, 286, 171), (56, 171, 296, 199), (56, 199, 301, 200), (57, 243, 284, 238), (57, 238, 316, 242), (57, 242, 318, 233), (57, 233, 317, 243), (58, 235, 317, 233), (58, 233, 318, 194), (58, 194, 315, 235), (59, 200, 301, 195), (59, 195, 299, 189), (59, 189, 287, 163), (59, 163, 286, 200), (60, 186, 293, 201), (60, 201, 301, 199), (60, 199, 296, 186), (61, 147, 269, 136), (61, 136, 267, 146), (66, 302, 208, 207), (62, 146, 267, 133), (62, 133, 268, 205), (66, 149, 211, 302), (65, 303, 209, 206), (63, 149, 250, 95), (63, 95, 246, 206), (65, 147, 212, 303), (64, 304, 210, 205), (64, 205, 268, 134), (64, 134, 248, 207), (64, 207, 208, 304), (63, 305, 211, 149), (65, 206, 246, 135), (65, 135, 269, 147), (63, 206, 209, 305), (62, 306, 213, 146), (66, 207, 248, 89), (66, 89, 250, 149), (62, 205, 210, 306), (61, 307, 212, 147), (67, 88, 248, 214), (67, 214, 709, 589), (67, 589, 708, 102), (67, 102, 252, 88), (68, 215, 308, 216), (68, 216, 710, 591), (68, 591, 703, 87), (68, 87, 249, 215), (69, 105, 258, 217), (69, 217, 308, 215), (69, 215, 249, 105), (70, 598, 714, 220), (70, 220, 310, 219), (70, 219, 713, 598), (71, 602, 711, 218), (71, 218, 309, 222), (71, 222, 310, 220), (71, 220, 714, 602), (72, 222, 309, 245), (72, 245, 703, 627), (72, 627, 712, 221), (72, 221, 310, 222), (73, 219, 310, 221), (73, 221, 712, 596), (73, 596, 713, 219), (74, 128, 266, 224), (74, 224, 311, 223), (74, 223, 261, 128), (75, 223, 311, 225), (75, 225, 265, 126), (75, 126, 261, 223), (76, 129, 264, 227), (76, 227, 312, 226), (76, 226, 311, 224), (76, 224, 266, 129), (77, 228, 312, 123), (77, 123, 262, 124), (77, 124, 263, 228), (78, 609, 715, 229), (78, 229, 255, 230), (78, 230, 247, 94), (78, 94, 705, 609), (79, 122, 256, 231), (79, 231, 308, 217), (79, 217, 258, 122), (80, 231, 256, 232), (80, 232, 716, 610), (80, 610, 710, 216), (80, 216, 308, 231), (81, 241, 289, 173), (81, 173, 298, 240), (81, 240, 315, 237), (81, 237, 314, 241), (82, 129, 266, 239), (82, 239, 300, 198), (82, 198, 291, 175), (82, 175, 264, 129), (83, 198, 300, 196), (83, 196, 316, 197), (83, 197, 294, 184), (83, 184, 291, 198), (84, 236, 314, 237), (84, 237, 315, 194), (84, 194, 318, 234), (84, 234, 313, 236), (85, 244, 300, 179), (85, 179, 289, 241), (85, 241, 314, 236), (85, 236, 313, 244), (86, 240, 298, 188), (86, 188, 284, 243), (86, 243, 317, 235), (86, 235, 315, 240), (17, 321, 328, 116), (16, 323, 325, 111), (342, 331, 358, 355), (103, 330, 321, 17), (340, 332, 320, 325), (22, 322, 327, 114), (116, 328, 323, 16), (6, 319, 330, 103), (341, 334, 322, 326), (21, 320, 329, 106), (106, 329, 324, 14), (14, 324, 326, 104), (353, 346, 334, 341), (352, 344, 332, 340), (354, 343, 357, 356), (321, 333, 337, 328), (323, 335, 340, 325), (330, 339, 333, 321), (322, 334, 355, 327), (328, 337, 335, 323), (319, 358, 339, 330), (320, 332, 338, 329), (329, 338, 336, 324), (324, 336, 341, 326), (286, 163, 343, 354), (283, 164, 344, 352), (285, 166, 346, 353), (333, 345, 349, 337), (335, 347, 352, 340), (339, 351, 345, 333), (334, 346, 354, 356), (337, 349, 347, 335), (331, 357, 339), (332, 344, 350, 338), (338, 350, 348, 336), (336, 348, 353, 341), (355, 334, 342), (339, 357, 343, 351), (355, 358, 319, 327), (356, 342, 334), (339, 358, 331), (356, 357, 331, 342), (161, 277, 44, 203), (151, 42, 280, 157), (204, 43, 366, 362), (302, 211, 367, 363), (307, 213, 365, 362), (203, 44, 365, 360), (306, 210, 360), (202, 42, 367, 359), (305, 209, 361, 359), (154, 40, 361, 364), (303, 212, 366, 364), (151, 39, 363), (41, 360, 210), (156, 41, 210, 304), (368, 474, 708, 477), (368, 614, 716, 474), (368, 487, 639, 614), (368, 477, 635, 487), (746, 751, 668, 543), (748, 746, 543, 667), (369, 471, 706, 464), (369, 511, 650, 471), (369, 513, 652, 511), (369, 464, 704, 513), (370, 470, 634, 458), (370, 595, 692, 470), (370, 463, 711, 595), (370, 462, 705, 463), (370, 458, 630, 462), (371, 476, 636, 475), (371, 611, 638, 476), (371, 473, 715, 611), (371, 475, 707, 473), (372, 455, 632, 468), (372, 628, 703, 455), (372, 470, 692, 628), (372, 468, 634, 470), (373, 512, 702, 469), (373, 508, 651, 512), (373, 471, 650, 508), (373, 469, 706, 471), (374, 497, 639, 478), (374, 489, 641, 497), (375, 456, 631, 457), (375, 485, 635, 456), (375, 472, 637, 485), (375, 457, 633, 472), (376, 459, 629, 460), (376, 475, 636, 459), (376, 465, 707, 475), (376, 460, 704, 465), (377, 472, 633, 467), (377, 484, 637, 472), (377, 459, 636, 484), (377, 467, 629, 459), (378, 466, 702, 461), (378, 590, 709, 466), (378, 461, 631, 590), (379, 558, 675, 551), (379, 505, 672, 558), (379, 503, 649, 505), (379, 551, 644, 503), (742, 748, 667, 539), (724, 479, 390, 720), (380, 496, 640, 488), (380, 480, 641, 496), (380, 468, 632, 480), (380, 488, 634, 468), (381, 495, 638, 612), (381, 490, 642, 495), (381, 612, 630, 490), (382, 481, 642, 494), (382, 494, 640, 479), (383, 557, 674, 550), (383, 482, 671, 557), (383, 500, 645, 482), (383, 550, 647, 500), (741, 749, 670, 538), (747, 745, 542, 665), (744, 752, 669, 541), (723, 486, 389, 718), (749, 743, 540, 670), (725, 489, 374, 717), (745, 750, 666, 542), (384, 493, 638, 486), (384, 491, 643, 493), (385, 492, 643, 491), (385, 478, 639, 492), (386, 485, 637, 483), (386, 487, 635, 485), (386, 492, 639, 487), (386, 483, 643, 492), (387, 484, 636, 476), (387, 483, 637, 484), (387, 493, 643, 483), (387, 476, 638, 493), (388, 490, 630, 458), (388, 494, 642, 490), (388, 488, 640, 494), (388, 458, 634, 488), (389, 495, 642, 481), (389, 486, 638, 495), (390, 496, 641, 489), (390, 479, 640, 496), (391, 498, 645, 500), (391, 607, 695, 498), (391, 500, 647, 607), (392, 502, 646, 608), (392, 605, 648, 502), (392, 606, 694, 605), (392, 608, 695, 606), (393, 556, 676, 552), (393, 551, 675, 556), (393, 501, 644, 551), (393, 552, 648, 501), (394, 555, 671, 482), (394, 506, 673, 555), (394, 499, 646, 506), (394, 482, 645, 499), (395, 554, 672, 505), (395, 621, 683, 554), (395, 505, 649, 621), (396, 553, 673, 506), (396, 552, 676, 553), (396, 502, 648, 552), (396, 506, 646, 502), (397, 517, 656, 516), (397, 518, 657, 517), (397, 514, 654, 518), (397, 516, 653, 514), (398, 537, 661, 528), (398, 527, 660, 537), (398, 520, 656, 527), (398, 528, 658, 520), (399, 536, 660, 527), (399, 507, 659, 536), (399, 517, 657, 507), (399, 527, 656, 517), (400, 512, 651, 509), (400, 461, 702, 512), (400, 509, 631, 461), (401, 513, 704, 460), (401, 510, 652, 513), (401, 460, 629, 510), (402, 519, 655, 515), (402, 520, 658, 519), (402, 516, 656, 520), (402, 515, 653, 516), (403, 535, 663, 530), (403, 523, 662, 535), (403, 515, 655, 523), (403, 530, 653, 515), (404, 534, 659, 507), (404, 525, 664, 534), (404, 518, 654, 525), (404, 507, 657, 518), (405, 533, 662, 523), (405, 528, 661, 533), (405, 519, 658, 528), (405, 523, 655, 519), (406, 532, 664, 525), (406, 530, 663, 532), (406, 514, 653, 530), (406, 525, 654, 514), (429, 690, 588, 521), (529, 533, 661, 411), (761, 685, 583), (762, 529, 411, 764), (531, 534, 664, 407), (762, 686, 584, 759), (761, 583, 407), (532, 526, 407, 664), (577, 535, 662, 408), (687, 531, 407, 583), (757, 577, 408, 759), (533, 529, 408, 662), (578, 536, 659, 409), (757, 688, 586, 765), (758, 578, 409), (534, 531, 409, 659), (579, 537, 660, 412), (758, 689, 588, 763), (760, 579, 412, 763), (535, 577, 410, 663), (761, 526, 410, 765), (760, 690, 587, 764), (537, 579, 411, 661), (743, 747, 665, 540), (413, 544, 666, 539), (413, 572, 677, 544), (413, 620, 699, 572), (413, 539, 667, 620), (414, 564, 670, 540), (414, 568, 682, 564), (414, 562, 680, 568), (414, 540, 665, 562), (415, 545, 668, 541), (415, 567, 678, 545), (415, 546, 679, 567), (415, 541, 669, 546), (416, 562, 665, 542), (416, 566, 680, 562), (416, 544, 677, 566), (416, 542, 666, 544), (417, 563, 667, 543), (417, 565, 681, 563), (417, 545, 678, 565), (417, 543, 668, 545), (418, 570, 682, 549), (418, 576, 684, 570), (418, 553, 676, 576), (418, 549, 673, 553), (419, 571, 699, 624), (419, 626, 683, 571), (419, 616, 696, 626), (419, 624, 701, 616), (420, 568, 680, 547), (420, 549, 682, 568), (420, 555, 673, 549), (420, 547, 671, 555), (421, 567, 679, 561), (421, 560, 678, 567), (421, 556, 675, 560), (421, 561, 676, 556), (422, 566, 677, 559), (422, 547, 680, 566), (422, 557, 671, 547), (422, 559, 674, 557), (423, 565, 678, 560), (423, 548, 681, 565), (423, 558, 672, 548), (423, 560, 675, 558), (424, 546, 669, 575), (424, 574, 679, 546), (424, 575, 684, 574), (425, 620, 667, 625), (425, 624, 699, 620), (425, 615, 701, 624), (425, 625, 700, 615), (426, 615, 700, 617), (426, 569, 701, 615), (426, 617, 698, 569), (427, 570, 684, 575), (427, 564, 682, 570), (427, 538, 670, 564), (427, 575, 669, 538), (428, 576, 676, 561), (428, 574, 684, 576), (428, 561, 679, 574), (429, 511, 652, 522), (429, 521, 650, 511), (434, 582, 583, 685), (430, 508, 650, 521), (430, 580, 651, 508), (434, 685, 586, 524), (433, 581, 584, 686), (431, 467, 633, 524), (431, 581, 629, 467), (433, 686, 587, 522), (432, 580, 585, 687), (432, 509, 651, 580), (432, 582, 631, 509), (432, 687, 583, 582), (431, 524, 586, 688), (433, 510, 629, 581), (433, 522, 652, 510), (431, 688, 584, 581), (430, 521, 588, 689), (434, 457, 631, 582), (434, 524, 633, 457), (430, 689, 585, 580), (429, 522, 587, 690), (435, 590, 631, 456), (435, 589, 709, 590), (435, 477, 708, 589), (435, 456, 635, 477), (436, 593, 691, 592), (436, 591, 710, 593), (436, 455, 703, 591), (436, 592, 632, 455), (437, 594, 641, 480), (437, 592, 691, 594), (437, 480, 632, 592), (438, 599, 714, 598), (438, 597, 693, 599), (438, 598, 713, 597), (439, 595, 711, 602), (439, 601, 692, 595), (439, 599, 693, 601), (439, 602, 714, 599), (440, 628, 692, 601), (440, 627, 703, 628), (440, 600, 712, 627), (440, 601, 693, 600), (441, 600, 693, 597), (441, 596, 712, 600), (441, 597, 713, 596), (442, 604, 649, 503), (442, 603, 694, 604), (442, 503, 644, 603), (443, 605, 694, 603), (443, 501, 648, 605), (443, 603, 644, 501), (444, 607, 647, 504), (444, 606, 695, 607), (444, 604, 694, 606), (444, 504, 649, 604), (445, 498, 695, 608), (445, 499, 645, 498), (445, 608, 646, 499), (446, 611, 715, 609), (446, 612, 638, 611), (446, 462, 630, 612), (446, 609, 705, 462), (447, 613, 639, 497), (447, 594, 691, 613), (447, 497, 641, 594), (448, 614, 639, 613), (448, 610, 716, 614), (448, 593, 710, 610), (448, 613, 691, 593), (449, 548, 672, 623), (449, 622, 681, 548), (449, 619, 698, 622), (449, 623, 697, 619), (450, 621, 649, 504), (450, 573, 683, 621), (450, 550, 674, 573), (450, 504, 647, 550), (451, 571, 683, 573), (451, 572, 699, 571), (451, 559, 677, 572), (451, 573, 674, 559), (452, 619, 697, 618), (452, 569, 698, 619), (452, 616, 701, 569), (452, 618, 696, 616), (453, 554, 683, 626), (453, 623, 672, 554), (453, 618, 697, 623), (453, 626, 696, 618), (454, 563, 681, 622), (454, 625, 667, 563), (454, 617, 700, 625), (454, 622, 698, 617), (385, 491, 726, 719), (384, 486, 723, 721), (740, 753, 756, 729), (478, 385, 719, 728), (738, 723, 718, 730), (390, 489, 725, 720), (491, 384, 721, 726), (374, 478, 728, 717), (739, 724, 720, 732), (389, 481, 727, 718), (481, 382, 722, 727), (382, 479, 724, 722), (751, 739, 732, 744), (750, 738, 730, 742), (752, 754, 755, 741), (719, 726, 735, 731), (721, 723, 738, 733), (728, 719, 731, 737), (720, 725, 753, 732), (726, 721, 733, 735), (717, 728, 737, 756), (718, 727, 736, 730), (727, 722, 734, 736), (722, 724, 739, 734), (669, 752, 741, 538), (666, 750, 742, 539), (668, 751, 744, 541), (731, 735, 747, 743), (733, 738, 750, 745), (737, 731, 743, 749), (732, 754, 752, 744), (735, 733, 745, 747), (729, 737, 755), (730, 736, 748, 742), (736, 734, 746, 748), (734, 739, 751, 746), (753, 740, 732), (737, 749, 741, 755), (753, 725, 717, 756), (754, 732, 740), (737, 729, 756), (754, 740, 729, 755), (536, 578, 412, 660), (526, 532, 663, 410), (579, 760, 764, 411), (685, 761, 765, 586), (690, 760, 763, 588), (578, 758, 763, 412), (689, 758, 585), (577, 757, 765, 410), (688, 757, 759, 584), (529, 762, 759, 408), (686, 762, 764, 587), (526, 761, 407), (409, 585, 758), (531, 687, 585, 409), (766, 805, 834, 787), (766, 787, 827, 788), (766, 788, 829, 799), (766, 799, 835, 805), (767, 804, 835, 799), (767, 799, 829, 791), (767, 791, 833, 800), (767, 800, 836, 804), (768, 803, 836, 800), (768, 800, 833, 794), (768, 794, 831, 801), (768, 801, 837, 803), (769, 802, 837, 801), (769, 801, 831, 797), (769, 797, 827, 787), (769, 787, 834, 802), (770, 786, 828, 790), (770, 790, 832, 793), (770, 793, 830, 796), (770, 796, 826, 786), (771, 794, 833, 791), (771, 791, 829, 788), (771, 788, 827, 797), (771, 797, 831, 794), (772, 796, 830, 795), (772, 795, 837, 802), (772, 802, 834, 798), (772, 798, 826, 796), (773, 793, 832, 792), (773, 792, 836, 803), (773, 803, 837, 795), (773, 795, 830, 793), (774, 790, 828, 789), (774, 789, 835, 804), (774, 804, 836, 792), (774, 792, 832, 790), (775, 786, 826, 798), (775, 798, 834, 805), (775, 805, 835, 789), (775, 789, 828, 786), (776, 807, 846, 825), (776, 825, 847, 819), (776, 819, 841, 808), (776, 808, 839, 807), (777, 819, 847, 824), (777, 824, 848, 820), (777, 820, 845, 811), (777, 811, 841, 819), (778, 820, 848, 823), (778, 823, 849, 821), (778, 821, 843, 814), (778, 814, 845, 820), (779, 821, 849, 822), (779, 822, 846, 807), (779, 807, 839, 817), (779, 817, 843, 821), (780, 810, 840, 806), (780, 806, 838, 816), (780, 816, 842, 813), (780, 813, 844, 810), (781, 811, 845, 814), (781, 814, 843, 817), (781, 817, 839, 808), (781, 808, 841, 811), (782, 815, 842, 816), (782, 816, 838, 818), (782, 818, 846, 822), (782, 822, 849, 815), (783, 812, 844, 813), (783, 813, 842, 815), (783, 815, 849, 823), (783, 823, 848, 812), (784, 809, 840, 810), (784, 810, 844, 812), (784, 812, 848, 824), (784, 824, 847, 809), (785, 818, 838, 806), (785, 806, 840, 809), (785, 809, 847, 825), (785, 825, 846, 818), (850, 889, 918, 871), (850, 871, 911, 872), (850, 872, 913, 883), (850, 883, 919, 889), (851, 888, 919, 883), (851, 883, 913, 875), (851, 875, 917, 884), (851, 884, 920, 888), (852, 887, 920, 884), (852, 884, 917, 878), (852, 878, 915, 885), (852, 885, 921, 887), (853, 886, 921, 885), (853, 885, 915, 881), (853, 881, 911, 871), (853, 871, 918, 886), (854, 870, 912, 874), (854, 874, 916, 877), (854, 877, 914, 880), (854, 880, 910, 870), (855, 878, 917, 875), (855, 875, 913, 872), (855, 872, 911, 881), (855, 881, 915, 878), (856, 880, 914, 879), (856, 879, 921, 886), (856, 886, 918, 882), (856, 882, 910, 880), (857, 877, 916, 876), (857, 876, 920, 887), (857, 887, 921, 879), (857, 879, 914, 877), (858, 874, 912, 873), (858, 873, 919, 888), (858, 888, 920, 876), (858, 876, 916, 874), (859, 870, 910, 882), (859, 882, 918, 889), (859, 889, 919, 873), (859, 873, 912, 870), (860, 891, 930, 909), (860, 909, 931, 903), (860, 903, 925, 892), (860, 892, 923, 891), (861, 903, 931, 908), (861, 908, 932, 904), (861, 904, 929, 895), (861, 895, 925, 903), (862, 904, 932, 907), (862, 907, 933, 905), (862, 905, 927, 898), (862, 898, 929, 904), (863, 905, 933, 906), (863, 906, 930, 891), (863, 891, 923, 901), (863, 901, 927, 905), (864, 894, 924, 890), (864, 890, 922, 900), (864, 900, 926, 897), (864, 897, 928, 894), (865, 895, 929, 898), (865, 898, 927, 901), (865, 901, 923, 892), (865, 892, 925, 895), (866, 899, 926, 900), (866, 900, 922, 902), (866, 902, 930, 906), (866, 906, 933, 899), (867, 896, 928, 897), (867, 897, 926, 899), (867, 899, 933, 907), (867, 907, 932, 896), (868, 893, 924, 894), (868, 894, 928, 896), (868, 896, 932, 908), (868, 908, 931, 893), (869, 902, 922, 890), (869, 890, 924, 893), (869, 893, 931, 909), (869, 909, 930, 902), (934, 1013, 1055, 1005), (934, 1005, 1043, 968), (934, 968, 1033, 999), (934, 999, 1049, 1013), (935, 1012, 1053, 1003), (935, 1003, 1039, 971), (935, 971, 1037, 1000), (935, 1000, 1050, 1012), (936, 1011, 1054, 1004), (936, 1004, 1045, 974), (936, 974, 1035, 1001), (936, 1001, 1051, 1011), (937, 1010, 1052, 1002), (937, 1002, 1041, 977), (937, 977, 1031, 967), (937, 967, 1048, 1010), (938, 983, 1047, 995), (938, 995, 1044, 988), (938, 988, 1034, 976), (938, 976, 1040, 983), (939, 982, 1046, 994), (939, 994, 1043, 987), (939, 987, 1031, 977), (939, 977, 1041, 982), (940, 974, 1045, 993), (940, 993, 1046, 982), (940, 982, 1041, 981), (940, 981, 1035, 974), (941, 966, 1042, 992), (941, 992, 1047, 983), (941, 983, 1040, 980), (941, 980, 1030, 966), (942, 1009, 1051, 1001), (942, 1001, 1035, 981), (942, 981, 1041, 1002), (942, 1002, 1052, 1009), (943, 1008, 1049, 999), (943, 999, 1033, 979), (943, 979, 1039, 1003), (943, 1003, 1053, 1008), (944, 986, 1032, 970), (944, 970, 1038, 991), (944, 991, 1047, 992), (944, 992, 1042, 986), (945, 989, 1037, 971), (945, 971, 1039, 990), (945, 990, 1046, 993), (945, 993, 1045, 989), (946, 990, 1039, 979), (946, 979, 1033, 968), (946, 968, 1043, 994), (946, 994, 1046, 990), (947, 991, 1038, 978), (947, 978, 1036, 973), (947, 973, 1044, 995), (947, 995, 1047, 991), (948, 1007, 1050, 1000), (948, 1000, 1037, 989), (948, 989, 1045, 1004), (948, 1004, 1054, 1007), (949, 1006, 1048, 967), (949, 967, 1031, 987), (949, 987, 1043, 1005), (949, 1005, 1055, 1006), (950, 1029, 1063, 998), (950, 998, 1048, 1006), (950, 1006, 1055, 1020), (950, 1020, 1062, 1029), (951, 1028, 1057, 1015), (951, 1015, 1050, 1007), (951, 1007, 1054, 1019), (951, 1019, 1061, 1028), (952, 1027, 1056, 1014), (952, 1014, 1049, 1008), (952, 1008, 1053, 1018), (952, 1018, 1060, 1027), (953, 1026, 1058, 1016), (953, 1016, 1051, 1009), (953, 1009, 1052, 1017), (953, 1017, 1059, 1026), (954, 1025, 1059, 1017), (954, 1017, 1052, 1010), (954, 1010, 1048, 998), (954, 998, 1063, 1025), (955, 1024, 1061, 1019), (955, 1019, 1054, 1011), (955, 1011, 1051, 1016), (955, 1016, 1058, 1024), (956, 1023, 1060, 1018), (956, 1018, 1053, 1012), (956, 1012, 1050, 1015), (956, 1015, 1057, 1023), (957, 1022, 1062, 1020), (957, 1020, 1055, 1013), (957, 1013, 1049, 1014), (957, 1014, 1056, 1022), (958, 986, 1042, 997), (958, 997, 1062, 1022), (958, 1022, 1056, 969), (958, 969, 1032, 986), (959, 978, 1038, 985), (959, 985, 1060, 1023), (959, 1023, 1057, 972), (959, 972, 1036, 978), (960, 988, 1044, 996), (960, 996, 1061, 1024), (960, 1024, 1058, 975), (960, 975, 1034, 988), (961, 980, 1040, 984), (961, 984, 1059, 1025), (961, 1025, 1063, 1021), (961, 1021, 1030, 980), (962, 976, 1034, 975), (962, 975, 1058, 1026), (962, 1026, 1059, 984), (962, 984, 1040, 976), (963, 970, 1032, 969), (963, 969, 1056, 1027), (963, 1027, 1060, 985), (963, 985, 1038, 970), (964, 973, 1036, 972), (964, 972, 1057, 1028), (964, 1028, 1061, 996), (964, 996, 1044, 973), (965, 966, 1030, 1021), (965, 1021, 1063, 1029), (965, 1029, 1062, 997), (965, 997, 1042, 966)])
me_cube_004.polygons.foreach_set('use_smooth', [0, 0, 0, 0, 0, 0, 0, 0, 0, 0, 0, 0, 0, 0, 0, 0, 0, 0, 0, 0, 0, 0, 0, 0, 0, 0, 0, 0, 0, 0, 0, 0, 0, 0, 0, 0, 0, 0, 0, 0, 0, 0, 0, 0, 0, 0, 0, 0, 0, 0, 0, 0, 0, 0, 0, 0, 0, 0, 0, 0, 0, 0, 0, 0, 0, 0, 0, 0, 0, 0, 0, 0, 0, 0, 0, 0, 0, 0, 0, 0, 0, 0, 0, 0, 0, 0, 0, 0, 0, 0, 0, 0, 0, 0, 0, 0, 0, 0, 0, 0, 0, 0, 0, 0, 0, 0, 0, 0, 0, 0, 0, 0, 0, 0, 0, 0, 0, 0, 0, 0, 0, 0, 0, 0, 0, 0, 0, 0, 0, 0, 0, 0, 0, 0, 0, 0, 0, 0, 0, 0, 0, 0, 0, 0, 0, 0, 0, 0, 0, 0, 0, 0, 0, 0, 0, 0, 0, 0, 0, 0, 0, 0, 0, 0, 0, 0, 0, 0, 0, 0, 0, 0, 0, 0, 0, 0, 0, 0, 0, 0, 0, 0, 0, 0, 0, 0, 0, 0, 0, 0, 0, 0, 0, 0, 0, 0, 0, 0, 0, 0, 0, 0, 0, 0, 0, 0, 0, 0, 0, 0, 0, 0, 0, 0, 0, 0, 0, 0, 0, 0, 0, 0, 0, 0, 0, 0, 0, 0, 0, 0, 0, 0, 0, 0, 0, 0, 0, 0, 0, 0, 0, 0, 0, 0, 0, 0, 0, 0, 0, 0, 0, 0, 0, 0, 0, 0, 0, 0, 0, 0, 0, 0, 0, 0, 0, 0, 0, 0, 0, 0, 0, 0, 0, 0, 0, 0, 0, 0, 0, 0, 0, 0, 0, 0, 0, 0, 0, 0, 0, 0, 0, 0, 0, 0, 0, 0, 0, 0, 0, 0, 0, 0, 0, 0, 0, 0, 0, 0, 0, 0, 0, 0, 0, 0, 0, 0, 0, 0, 0, 0, 0, 0, 0, 0, 0, 0, 0, 0, 0, 0, 0, 0, 0, 0, 0, 0, 0, 0, 0, 0, 0, 0, 0, 0, 0, 0, 0, 0, 0, 0, 0, 0, 0, 0, 0, 0, 0, 0, 0, 0, 0, 0, 0, 0, 0, 0, 0, 0, 0, 0, 0, 0, 0, 0, 0, 0, 0, 0, 0, 0, 0, 0, 0, 0, 0, 0, 0, 0, 0, 0, 0, 0, 0, 0, 0, 0, 0, 0, 0, 0, 0, 0, 0, 0, 0, 0, 0, 0, 0, 0, 0, 0, 0, 0, 0, 0, 0, 0, 0, 0, 0, 0, 0, 0, 0, 0, 0, 0, 0, 0, 0, 0, 0, 0, 0, 0, 0, 0, 0, 0, 0, 0, 0, 0, 0, 0, 0, 0, 0, 0, 0, 0, 0, 0, 0, 0, 0, 0, 0, 0, 0, 0, 0, 0, 0, 0, 0, 0, 0, 0, 0, 0, 0, 0, 0, 0, 0, 0, 0, 0, 0, 0, 0, 0, 0, 0, 0, 0, 0, 0, 0, 0, 0, 0, 0, 0, 0, 0, 0, 0, 0, 0, 0, 0, 0, 0, 0, 0, 0, 0, 0, 0, 0, 0, 0, 0, 0, 0, 0, 0, 0, 0, 0, 0, 0, 0, 0, 0, 0, 0, 0, 0, 0, 0, 0, 0, 0, 0, 0, 0, 0, 0, 0, 0, 0, 0, 0, 0, 0, 0, 0, 0, 0, 0, 0, 0, 0, 0, 0, 0, 0, 0, 0, 0, 0, 0, 0, 0, 0, 0, 0, 0, 0, 0, 0, 0, 0, 0, 0, 0, 0, 0, 0, 0, 0, 0, 0, 0, 0, 0, 0, 0, 0, 0, 0, 0, 0, 0, 0, 0, 0, 0, 0, 0, 0, 0, 0, 0, 0, 0, 0, 0, 0, 0, 0, 0, 0, 0, 0, 0, 0, 0, 0, 0, 0, 0, 0, 0, 0, 0, 0, 0, 0, 0, 0, 0, 0, 0, 0, 0, 0, 0, 0, 0, 0, 0, 0, 0, 0, 0, 0, 0, 0, 0, 0, 0, 0, 0, 0, 0, 0, 0, 0, 0, 0, 0, 0, 0, 0, 0, 0, 0, 0, 0, 0, 0, 0, 0, 0, 0, 0, 0, 0, 0, 0, 0, 0, 0, 0, 0, 0, 0, 0, 0, 0, 0, 0, 0, 0, 0, 0, 0, 0, 0, 0, 0, 0, 0, 0, 0, 0, 0, 0, 0, 0, 0, 0, 0, 0, 0, 0, 0, 0, 0, 0, 0, 0, 0, 0, 0, 0, 0, 0, 0, 0, 0, 0, 0, 0, 0, 0, 0, 0, 0, 0, 0, 0, 0, 0, 0, 0, 0, 0, 0, 0, 0, 0, 0, 0, 0, 0, 0, 0, 0, 0, 0, 0, 0, 0, 0, 0, 0, 0, 0, 1, 1, 1, 1, 1, 1, 1, 1, 1, 1, 1, 1, 1, 1, 1, 1, 1, 1, 1, 1, 1, 1, 1, 1, 1, 1, 1, 1, 1, 1, 1, 1, 1, 1, 1, 1, 1, 1, 1, 1, 1, 1, 1, 1, 1, 1, 1, 1, 1, 1, 1, 1, 1, 1, 1, 1, 1, 1, 1, 1, 1, 1, 1, 1, 1, 1, 1, 1, 1, 1, 1, 1, 1, 1, 1, 1, 1, 1, 1, 1, 1, 1, 1, 1, 1, 1, 1, 1, 1, 1, 1, 1, 1, 1, 1, 1, 1, 1, 1, 1, 1, 1, 1, 1, 1, 1, 1, 1, 1, 1, 1, 1, 1, 1, 1, 1, 1, 1, 1, 1, 1, 1, 1, 1, 1, 1, 1, 1, 1, 1, 1, 1, 1, 1, 1, 1, 1, 1, 1, 1, 1, 1, 1, 1, 1, 1, 1, 1, 1, 1, 1, 1, 1, 1, 1, 1, 1, 1, 1, 1, 0, 0, 0, 0, 0, 0, 0, 0, 0, 0, 0, 0, 0, 0, 0, 0, 0, 0, 0, 0, 0, 0, 0, 0, 0, 0, 0, 0, 0, 0, 0, 0, 0, 0, 0, 0, 0, 0, 0, 0, 0, 0, 0, 0, 0, 0, 0, 0, 0, 0, 0, 0, 0, 0, 0, 0, 0, 0, 0, 0, 0, 0, 0, 0, 0, 0, 0, 0, 0, 0, 0, 0, 0, 0, 0, 0, 0, 0, 0, 0, 0, 0, 0, 0, 0, 0, 0, 0, 0, 0, 0, 0, 0, 0, 0, 0, 0, 0, 0, 0, 0, 0, 0, 0, 0, 0, 0, 0, 0, 0, 0, 0, 0, 0, 0, 0, 0, 0, 0, 0, 0, 0, 0, 0, 0, 0, 0, 0])
me_cube_004.polygons.foreach_set('material_index', [0, 0, 0, 0, 0, 0, 0, 0, 0, 0, 0, 0, 0, 0, 0, 0, 0, 0, 0, 0, 0, 0, 0, 0, 0, 0, 0, 0, 0, 0, 0, 0, 0, 0, 0, 0, 0, 0, 0, 0, 0, 0, 0, 0, 0, 0, 0, 0, 0, 0, 0, 0, 0, 0, 0, 0, 0, 0, 0, 0, 0, 0, 0, 0, 0, 0, 0, 0, 0, 0, 0, 0, 0, 0, 0, 0, 0, 0, 0, 0, 0, 0, 0, 0, 0, 0, 0, 0, 0, 0, 0, 0, 0, 0, 0, 0, 0, 0, 0, 0, 0, 0, 0, 0, 0, 0, 0, 0, 0, 0, 0, 0, 0, 0, 0, 0, 0, 0, 0, 0, 0, 0, 0, 0, 0, 0, 0, 0, 0, 0, 0, 0, 0, 0, 0, 0, 0, 0, 0, 0, 0, 0, 0, 0, 0, 0, 0, 0, 0, 0, 0, 0, 0, 0, 0, 0, 0, 0, 0, 0, 0, 0, 0, 0, 0, 0, 0, 0, 0, 0, 0, 0, 0, 0, 0, 0, 0, 0, 0, 0, 0, 0, 0, 0, 0, 0, 0, 0, 0, 0, 0, 0, 0, 0, 0, 0, 0, 0, 0, 0, 0, 0, 0, 0, 0, 0, 0, 0, 0, 0, 0, 0, 0, 0, 0, 0, 0, 0, 0, 0, 0, 0, 0, 0, 0, 0, 0, 0, 0, 0, 0, 0, 0, 0, 0, 0, 0, 0, 0, 0, 0, 0, 0, 0, 0, 0, 0, 0, 0, 0, 0, 0, 0, 0, 0, 0, 0, 0, 0, 0, 0, 0, 0, 0, 0, 0, 0, 0, 0, 0, 0, 0, 0, 0, 0, 0, 0, 0, 0, 0, 0, 0, 0, 0, 0, 0, 0, 0, 0, 0, 0, 0, 0, 0, 0, 0, 0, 0, 0, 0, 0, 0, 0, 0, 0, 0, 0, 0, 0, 0, 0, 0, 0, 0, 0, 0, 0, 0, 0, 0, 0, 0, 0, 0, 0, 0, 0, 0, 0, 0, 0, 0, 0, 0, 0, 0, 0, 0, 0, 0, 0, 0, 0, 0, 0, 0, 0, 0, 0, 0, 0, 0, 0, 0, 0, 0, 0, 0, 0, 0, 0, 0, 0, 0, 0, 0, 0, 0, 0, 0, 0, 0, 0, 0, 0, 0, 0, 0, 0, 0, 0, 0, 0, 0, 0, 0, 0, 0, 0, 0, 0, 0, 0, 0, 0, 0, 0, 0, 0, 0, 0, 0, 0, 0, 0, 0, 0, 0, 0, 0, 0, 0, 0, 0, 0, 0, 0, 0, 0, 0, 0, 0, 0, 0, 0, 0, 0, 0, 0, 0, 0, 0, 0, 0, 0, 0, 0, 0, 0, 0, 0, 0, 0, 0, 0, 0, 0, 0, 0, 0, 0, 0, 0, 0, 0, 0, 0, 0, 0, 0, 0, 0, 0, 0, 0, 0, 0, 0, 0, 0, 0, 0, 0, 0, 0, 0, 0, 0, 0, 0, 0, 0, 0, 0, 0, 0, 0, 0, 0, 0, 0, 0, 0, 0, 0, 0, 0, 0, 0, 0, 0, 0, 0, 0, 0, 0, 0, 0, 0, 0, 0, 0, 0, 0, 0, 0, 0, 0, 0, 0, 0, 0, 0, 0, 0, 0, 0, 0, 0, 0, 0, 0, 0, 0, 0, 0, 0, 0, 0, 0, 0, 0, 0, 0, 0, 0, 0, 0, 0, 0, 0, 0, 0, 0, 0, 0, 0, 0, 0, 0, 0, 0, 0, 0, 0, 0, 0, 0, 0, 0, 0, 0, 0, 0, 0, 0, 0, 0, 0, 0, 0, 0, 0, 0, 0, 0, 0, 0, 0, 0, 0, 0, 0, 0, 0, 0, 0, 0, 0, 0, 0, 0, 0, 0, 0, 0, 0, 0, 0, 0, 0, 0, 0, 0, 0, 0, 0, 0, 0, 0, 0, 0, 0, 0, 0, 0, 0, 0, 0, 0, 0, 0, 0, 0, 0, 0, 0, 0, 0, 0, 0, 0, 0, 0, 0, 0, 0, 0, 0, 0, 0, 0, 0, 0, 0, 0, 0, 0, 0, 0, 0, 0, 0, 0, 0, 0, 0, 0, 0, 0, 0, 0, 0, 0, 0, 0, 0, 0, 0, 0, 0, 0, 0, 0, 0, 0, 0, 0, 0, 0, 0, 0, 0, 0, 0, 0, 0, 0, 0, 0, 0, 0, 0, 0, 0, 0, 0, 0, 0, 0, 0, 0, 0, 0, 0, 0, 0, 0, 0, 0, 0, 0, 0, 0, 0, 0, 0, 0, 0, 0, 0, 0, 0, 0, 0, 0, 0, 0, 0, 0, 0, 0, 0, 0, 0, 0, 0, 0, 0, 0, 0, 0, 0, 0, 0, 0, 0, 0, 0, 0, 0, 0, 0, 0, 0, 0, 0, 0, 0, 0, 0, 0, 0, 0, 1, 1, 1, 1, 1, 1, 1, 1, 1, 1, 1, 1, 1, 1, 1, 1, 1, 1, 1, 1, 1, 1, 1, 1, 1, 1, 1, 1, 1, 1, 1, 1, 1, 1, 1, 1, 1, 1, 1, 1, 1, 1, 1, 1, 1, 1, 1, 1, 1, 1, 1, 1, 1, 1, 1, 1, 1, 1, 1, 1, 1, 1, 1, 1, 1, 1, 1, 1, 1, 1, 1, 1, 1, 1, 1, 1, 1, 1, 1, 1, 1, 1, 1, 1, 1, 1, 1, 1, 1, 1, 1, 1, 1, 1, 1, 1, 1, 1, 1, 1, 1, 1, 1, 1, 1, 1, 1, 1, 1, 1, 1, 1, 1, 1, 1, 1, 1, 1, 1, 1, 1, 1, 1, 1, 1, 1, 1, 1, 1, 1, 1, 1, 1, 1, 1, 1, 1, 1, 1, 1, 1, 1, 1, 1, 1, 1, 1, 1, 1, 1, 1, 1, 1, 1, 1, 1, 1, 1, 1, 1, 0, 0, 0, 0, 0, 0, 0, 0, 0, 0, 0, 0, 0, 0, 0, 0, 0, 0, 0, 0, 0, 0, 0, 0, 0, 0, 0, 0, 0, 0, 0, 0, 0, 0, 0, 0, 0, 0, 0, 0, 0, 0, 0, 0, 0, 0, 0, 0, 0, 0, 0, 0, 0, 0, 0, 0, 0, 0, 0, 0, 0, 0, 0, 0, 0, 0, 0, 0, 0, 0, 0, 0, 0, 0, 0, 0, 0, 0, 0, 0, 0, 0, 0, 0, 0, 0, 0, 0, 0, 0, 0, 0, 0, 0, 0, 0, 0, 0, 0, 0, 0, 0, 0, 0, 0, 0, 0, 0, 0, 0, 0, 0, 0, 0, 0, 0, 0, 0, 0, 0, 0, 0, 0, 0, 0, 0, 0, 0])
me_cube_004.materials.append(mat_skin)
me_cube_004.materials.append(mat_face)
me_cube_004.use_remesh_preserve_volume = False
me_cube_004.use_remesh_preserve_attributes = False
me_cube_004.use_mirror_vertex_groups = False
me_cube_004.update()
arm_armature_000 = bpy.data.armatures.new('Armature.000')  # bones are not reproduced

# ---- objects
ob_characterarmature = bpy.data.objects.new('CharacterArmature', arm_armature_000)
ob_body = bpy.data.objects.new('Body', me_cube_004)

# ---- transforms, parenting, visibility, modifiers, constraints
ob_characterarmature.location = (0.0, 0.0, 0.0)
ob_characterarmature.lineart.crease_threshold = 0.0
ob_body.parent = ob_characterarmature
ob_body.location = (0.0, 0.0, -2.384e-07)
ob_body.lineart.crease_threshold = 0.0
_vg = ob_body.vertex_groups.new(name='Bone')
_vg = ob_body.vertex_groups.new(name='Foot.L')
for _i, _w in zip([29, 30, 31, 34, 35, 36, 37, 38, 132, 139, 140, 141, 142, 143, 144, 145, 148, 150, 152, 153, 155, 270, 271, 272, 273, 274, 275], [0.8104, 0.133, 0.06565, 0.9271, 0.1656, 0.1039, 0.1673, 0.1464, 0.06677, 0.7733, 0.8419, 0.8869, 0.2379, 0.6656, 0.9269, 0.6693, 0.1762, 0.1356, 0.08214, 0.1671, 0.1649, 0.819, 0.6579, 0.8113, 0.2927, 0.2196, 0.7427]): _vg.add([_i], _w, 'REPLACE')
_vg = ob_body.vertex_groups.new(name='Body')
for _i, _w in zip([1, 3, 5, 7, 8, 9, 19, 33, 65, 91, 92, 95, 98, 99, 100, 101, 109, 133, 135, 136, 137, 138, 147, 246, 253, 254, 267, 269, 369, 371, 373, 375, 376, 377, 387, 401, 433, 459, 460, 464, 465, 467, 469, 471, 472, 473, 475, 476, 484, 508, 510, 511, 512, 513, 522, 629, 636, 637, 650, 652, 704, 706, 707], [0.5445, 0.05891, 0.08429, 0.005237, 0.5576, 0.1569, 0.0138, 0.3735, 0.01955, 0.355, 0.5121, 0.06414, 0.3208, 0.06716, 0.1921, 0.03902, 0.08997, 0.02277, 0.1632, 0.1647, 0.01847, 0.5511, 0.02647, 0.1517, 0.1458, 0.04481, 0.07114, 0.2035, 0.5445, 0.05891, 0.08429, 0.005237, 0.5576, 0.1569, 0.0138, 0.3735, 0.01955, 0.355, 0.5121, 0.6626, 0.6485, 0.06414, 0.05464, 0.3208, 0.06716, 0.07715, 0.1921, 0.03902, 0.08997, 0.02277, 0.1632, 0.1647, 0.01847, 0.5511, 0.02647, 0.1517, 0.1458, 0.04481, 0.07114, 0.2035, 0.7195, 0.0686, 0.2381]): _vg.add([_i], _w, 'REPLACE')
_vg = ob_body.vertex_groups.new(name='Hips')
for _i, _w in zip([0, 1, 5, 7, 9, 10, 18, 32, 33, 64, 67, 88, 89, 91, 93, 98, 99, 102, 108, 109, 110, 112, 133, 134, 136, 137, 138, 205, 207, 214, 248, 250, 252, 254, 267, 268, 269, 368, 369, 373, 375, 377, 378, 386, 400, 401, 432, 435, 456, 457, 459, 461, 464, 466, 469, 471, 472, 474, 477, 483, 484, 485, 487, 508, 509, 511, 512, 513, 580, 582, 589, 590, 631, 633, 635, 637, 650, 651, 652, 702, 704, 706, 708, 709], [0.05565, 0.1629, 0.5146, 0.3574, 0.06272, 0.6525, 0.02818, 0.337, 0.01691, 0.02362, 0.6145, 0.4835, 0.07527, 0.01346, 0.5195, 0.3735, 0.1385, 0.2024, 0.01013, 0.04549, 0.1293, 0.03642, 0.1279, 0.1438, 0.07511, 0.4898, 0.07082, 0.01303, 0.01403, 0.6222, 0.1899, 0.01259, 0.1589, 0.08858, 0.1093, 0.1478, 0.05218, 0.05565, 0.1629, 0.5146, 0.3574, 0.06272, 0.6525, 0.02818, 0.337, 0.01691, 0.02362, 0.6145, 0.4835, 0.07527, 0.01346, 0.5195, 0.1695, 0.7078, 0.6685, 0.3735, 0.1385, 0.0774, 0.2024, 0.01013, 0.04549, 0.1293, 0.03642, 0.1279, 0.1438, 0.07511, 0.4898, 0.07082, 0.01303, 0.01403, 0.5634, 0.6222, 0.1899, 0.01259, 0.1589, 0.08858, 0.1093, 0.1478, 0.05218, 0.673, 0.05205, 0.8782, 0.2418, 0.671]): _vg.add([_i], _w, 'REPLACE')
_vg = ob_body.vertex_groups.new(name='Abdomen')
for _i, _w in zip([0, 3, 7, 8, 9, 10, 18, 19, 33, 67, 78, 88, 91, 92, 93, 95, 99, 100, 101, 102, 108, 109, 110, 112, 117, 118, 214, 229, 232, 246, 248, 250, 252, 253, 254, 255, 256, 260, 368, 371, 375, 376, 377, 378, 386, 387, 401, 435, 446, 456, 459, 460, 461, 465, 466, 467, 472, 473, 474, 475, 476, 477, 483, 484, 485, 487, 492, 493, 589, 590, 609, 610, 611, 614, 629, 631, 633, 635, 636, 637, 638, 639, 643, 704, 707, 708, 709, 715, 716], [0.2294, 0.4134, 0.1553, 0.1652, 0.1633, 0.05911, 0.1447, 0.1766, 0.01938, 0.2036, 0.01752, 0.1724, 0.1743, 0.06669, 0.008822, 0.01874, 0.155, 0.5093, 0.2326, 0.5381, 0.1596, 0.4266, 0.4349, 0.1555, 0.02105, 0.03916, 0.1078, 0.09834, 0.06657, 0.03044, 0.008046, 0.0006803, 0.4844, 0.4571, 0.4265, 0.02497, 0.0002612, 0.01986, 0.2294, 0.4134, 0.1553, 0.1652, 0.1633, 0.05911, 0.1447, 0.1766, 0.01938, 0.2036, 0.01752, 0.1724, 0.1743, 0.06669, 0.008822, 0.157, 0.0718, 0.01874, 0.155, 0.27, 0.5131, 0.5093, 0.2326, 0.5381, 0.1596, 0.4266, 0.4349, 0.1555, 0.02105, 0.03916, 0.2808, 0.1078, 0.02749, 0.02959, 0.09834, 0.06657, 0.03044, 0.008046, 0.0006803, 0.4844, 0.4571, 0.4265, 0.02497, 0.0002612, 0.01986, 0.03803, 0.4714, 0.5687, 0.1556, 0.1003, 0.1219]): _vg.add([_i], _w, 'REPLACE')
_vg = ob_body.vertex_groups.new(name='Torso')
for _i, _w in zip([0, 2, 3, 4, 12, 13, 18, 19, 20, 67, 68, 69, 70, 71, 72, 73, 78, 79, 80, 87, 90, 94, 96, 97, 100, 101, 102, 105, 108, 110, 112, 113, 115, 117, 120, 122, 215, 216, 217, 218, 219, 220, 221, 222, 229, 230, 231, 232, 245, 247, 249, 251, 252, 253, 255, 256, 308, 309, 310, 368, 370, 371, 372, 380, 381, 386, 387, 388, 435, 436, 437, 438, 439, 440, 441, 446, 447, 448, 455, 458, 462, 463, 465, 468, 470, 473, 474, 475, 476, 477, 480, 483, 485, 487, 488, 490, 492, 495, 497, 589, 591, 592, 593, 594, 595, 596, 597, 598, 599, 600, 601, 602, 609, 610, 611, 612, 613, 614, 627, 628, 630, 632, 634, 635, 636, 638, 639, 691, 692, 693, 703, 705, 707, 708, 710, 711, 712, 714, 715, 716], [0.417, 0.5441, 0.1435, 0.3841, 0.05068, 0.0558, 0.05612, 0.01842, 0.02941, 0.01593, 0.5946, 0.06768, 0.08886, 0.2487, 0.1632, 0.07017, 0.2807, 0.07072, 0.5557, 0.5226, 0.1586, 0.5082, 0.1479, 0.3844, 0.06046, 0.06219, 0.1008, 0.05385, 0.01494, 0.02055, 0.1454, 0.04224, 0.03854, 0.004588, 0.01119, 0.02359, 0.1801, 0.6053, 0.05987, 0.5317, 0.07419, 0.142, 0.09884, 0.2228, 0.1765, 0.1128, 0.1729, 0.2771, 0.3117, 0.1594, 0.1567, 0.1456, 0.06263, 0.01619, 0.04884, 0.06829, 0.1804, 0.4133, 0.1314, 0.417, 0.5441, 0.1435, 0.3841, 0.05068, 0.0558, 0.05612, 0.01842, 0.02941, 0.01593, 0.5946, 0.06768, 0.08886, 0.2487, 0.1632, 0.07017, 0.2807, 0.07072, 0.5557, 0.5226, 0.1586, 0.5082, 0.6356, 0.01353, 0.1479, 0.3844, 0.3908, 0.2477, 0.06046, 0.06219, 0.1008, 0.05385, 0.01494, 0.02055, 0.1454, 0.04224, 0.03854, 0.004588, 0.01119, 0.02359, 0.03481, 0.7025, 0.1801, 0.6053, 0.05987, 0.5317, 0.07048, 0.07419, 0.09557, 0.142, 0.09884, 0.2228, 0.3391, 0.5751, 0.7173, 0.1765, 0.1128, 0.1729, 0.2771, 0.2557, 0.3117, 0.1594, 0.1567, 0.1456, 0.06263, 0.01619, 0.04884, 0.06829, 0.1804, 0.4133, 0.1314, 0.603, 0.6447, 0.1124, 0.0845, 0.7362, 0.5797, 0.1333, 0.1876, 0.4923, 0.5892]): _vg.add([_i], _w, 'REPLACE')
_vg = ob_body.vertex_groups.new(name='Neck')
for _i, _w in zip([2, 4, 68, 70, 71, 72, 73, 78, 87, 90, 94, 96, 97, 215, 216, 218, 219, 220, 221, 222, 245, 247, 249, 251, 308, 309, 310, 370, 372, 436, 438, 439, 440, 441, 446, 455, 458, 462, 463, 468, 470, 591, 592, 593, 595, 596, 597, 598, 599, 600, 601, 602, 609, 610, 627, 628, 630, 632, 634, 691, 692, 693, 703, 705, 710, 711, 712, 714], [0.1492, 0.2843, 0.1128, 0.7112, 0.6273, 0.7142, 0.7272, 0.007087, 0.1844, 0.04765, 0.06749, 0.08589, 0.2121, 0.04466, 0.06007, 0.2937, 0.701, 0.7169, 0.7562, 0.6242, 0.5014, 0.006648, 0.07115, 0.07887, 0.00367, 0.3596, 0.7174, 0.1492, 0.2843, 0.1128, 0.7112, 0.6273, 0.7142, 0.7272, 0.007087, 0.1844, 0.04765, 0.06749, 0.1831, 0.08589, 0.2121, 0.1609, 0.04466, 0.06007, 0.2937, 0.608, 0.701, 0.6062, 0.7169, 0.7562, 0.6242, 0.5242, 0.04451, 0.02307, 0.6293, 0.5014, 0.006648, 0.07115, 0.07887, 0.00367, 0.3596, 0.7174, 0.2963, 0.1037, 0.08751, 0.2751, 0.6844, 0.638]): _vg.add([_i], _w, 'REPLACE')
_vg = ob_body.vertex_groups.new(name='Head')
for _i, _w in zip([70, 71, 72, 73, 219, 220, 221, 222, 245, 309, 310, 438, 439, 440, 441, 596, 597, 598, 599, 600, 601, 602, 627, 628, 692, 693, 703, 711, 712, 713, 714, 766, 767, 768, 769, 770, 771, 772, 773, 774, 775, 776, 777, 778, 779, 780, 781, 782, 783, 784, 785, 786, 787, 788, 789, 790, 791, 792, 793, 794, 795, 796, 797, 798, 799, 800, 801, 802, 803, 804, 805, 806, 807, 808, 809, 810, 811, 812, 813, 814, 815, 816, 817, 818, 819, 820, 821, 822, 823, 824, 825, 826, 827, 828, 829, 830, 831, 832, 833, 834, 835, 836, 837, 838, 839, 840, 841, 842, 843, 844, 845, 846, 847, 848, 849, 850, 851, 852, 853, 854, 855, 856, 857, 858, 859, 860, 861, 862, 863, 864, 865, 866, 867, 868, 869, 870, 871, 872, 873, 874, 875, 876, 877, 878, 879, 880, 881, 882, 883, 884, 885, 886, 887, 888, 889, 890, 891, 892, 893, 894, 895, 896, 897, 898, 899, 900, 901, 902, 903, 904, 905, 906, 907, 908, 909, 910, 911, 912, 913, 914, 915, 916, 917, 918, 919, 920, 921, 922, 923, 924, 925, 926, 927, 928, 929, 930, 931, 932, 933, 934, 935, 936, 937, 938, 939, 940, 941, 942, 943, 944, 945, 946, 947, 948, 949, 950, 951, 952, 953, 954, 955, 956, 957, 958, 959, 960, 961, 962, 963, 964, 965, 966, 967, 968, 969, 970, 971, 972, 973, 974, 975, 976, 977, 978, 979, 980, 981, 982, 983, 984, 985, 986, 987, 988, 989, 990, 991, 992, 993, 994, 995, 996, 997, 998, 999, 1000, 1001, 1002, 1003, 1004, 1005, 1006, 1007, 1008, 1009, 1010, 1011, 1012, 1013, 1014, 1015, 1016, 1017, 1018, 1019, 1020, 1021, 1022, 1023, 1024, 1025, 1026, 1027, 1028, 1029, 1030, 1031, 1032, 1033, 1034, 1035, 1036, 1037, 1038, 1039, 1040, 1041, 1042, 1043, 1044, 1045, 1046, 1047, 1048, 1049, 1050, 1051, 1052, 1053, 1054, 1055, 1056, 1057, 1058, 1059, 1060, 1061, 1062, 1063], [0.1725, 0.04812, 0.05252, 0.1781, 0.1967, 0.09757, 0.1062, 0.05192, 0.005047, 0.004589, 0.09481, 0.1725, 0.04812, 0.05252, 0.1781, 0.3064, 0.1967, 0.275, 0.09757, 0.1062, 0.05192, 0.06627, 0.0748, 0.005047, 0.004589, 0.09481, 0.008501, 0.01654, 0.1579, 0.9992, 0.1324, 1.0, 1.0, 1.0, 1.0, 1.0, 1.0, 1.0, 1.0, 1.0, 1.0, 1.0, 1.0, 1.0, 1.0, 1.0, 1.0, 1.0, 1.0, 1.0, 1.0, 1.0, 1.0, 1.0, 1.0, 1.0, 1.0, 1.0, 1.0, 1.0, 1.0, 1.0, 1.0, 1.0, 1.0, 1.0, 1.0, 1.0, 1.0, 1.0, 1.0, 1.0, 1.0, 1.0, 1.0, 1.0, 1.0, 1.0, 1.0, 1.0, 1.0, 1.0, 1.0, 1.0, 1.0, 1.0, 1.0, 1.0, 1.0, 1.0, 1.0, 1.0, 1.0, 1.0, 1.0, 1.0, 1.0, 1.0, 1.0, 1.0, 1.0, 1.0, 1.0, 1.0, 1.0, 1.0, 1.0, 1.0, 1.0, 1.0, 1.0, 1.0, 1.0, 1.0, 1.0, 1.0, 1.0, 1.0, 1.0, 1.0, 1.0, 1.0, 1.0, 1.0, 1.0, 1.0, 1.0, 1.0, 1.0, 1.0, 1.0, 1.0, 1.0, 1.0, 1.0, 1.0, 1.0, 1.0, 1.0, 1.0, 1.0, 1.0, 1.0, 1.0, 1.0, 1.0, 1.0, 1.0, 1.0, 1.0, 1.0, 1.0, 1.0, 1.0, 1.0, 1.0, 1.0, 1.0, 1.0, 1.0, 1.0, 1.0, 1.0, 1.0, 1.0, 1.0, 1.0, 1.0, 1.0, 1.0, 1.0, 1.0, 1.0, 1.0, 1.0, 1.0, 1.0, 1.0, 1.0, 1.0, 1.0, 1.0, 1.0, 1.0, 1.0, 1.0, 1.0, 1.0, 1.0, 1.0, 1.0, 1.0, 1.0, 1.0, 1.0, 1.0, 1.0, 1.0, 1.0, 1.0, 1.0, 1.0, 1.0, 1.0, 1.0, 1.0, 1.0, 1.0, 1.0, 1.0, 1.0, 1.0, 1.0, 1.0, 1.0, 1.0, 1.0, 1.0, 1.0, 1.0, 1.0, 1.0, 1.0, 1.0, 1.0, 1.0, 1.0, 1.0, 1.0, 1.0, 1.0, 1.0, 1.0, 1.0, 1.0, 1.0, 1.0, 1.0, 1.0, 1.0, 1.0, 1.0, 1.0, 1.0, 1.0, 1.0, 1.0, 1.0, 1.0, 1.0, 1.0, 1.0, 1.0, 1.0, 1.0, 1.0, 1.0, 1.0, 1.0, 1.0, 1.0, 1.0, 1.0, 1.0, 1.0, 1.0, 1.0, 1.0, 1.0, 1.0, 1.0, 1.0, 1.0, 1.0, 1.0, 1.0, 1.0, 1.0, 1.0, 1.0, 1.0, 1.0, 1.0, 1.0, 1.0, 1.0, 1.0, 1.0, 1.0, 1.0, 1.0, 1.0, 1.0, 1.0, 1.0, 1.0, 1.0, 1.0, 1.0, 1.0, 1.0, 1.0, 1.0, 1.0, 1.0, 1.0, 1.0, 1.0, 1.0, 1.0, 1.0, 1.0, 1.0, 1.0, 1.0, 1.0, 1.0, 1.0, 1.0, 1.0, 1.0, 1.0, 1.0, 1.0, 1.0, 1.0, 1.0, 1.0, 1.0]): _vg.add([_i], _w, 'REPLACE')
_vg = ob_body.vertex_groups.new(name='Shoulder.L')
for _i, _w in zip([0, 2, 3, 4, 6, 7, 8, 9, 12, 13, 14, 16, 17, 18, 19, 20, 21, 22, 67, 68, 69, 71, 72, 78, 79, 80, 87, 88, 90, 91, 94, 96, 97, 99, 100, 101, 102, 103, 104, 105, 106, 108, 109, 110, 111, 112, 113, 114, 115, 116, 117, 118, 119, 120, 121, 122, 215, 216, 217, 218, 220, 222, 229, 230, 231, 232, 245, 247, 249, 251, 252, 253, 254, 255, 256, 257, 258, 259, 260, 308, 309, 310, 463, 465, 473, 474, 589, 591, 602, 609, 610, 703, 705, 707, 708, 710, 711, 714, 715, 716], [0.2614, 0.18, 0.3196, 0.1712, 0.07278, 0.06824, 0.04684, 0.07112, 0.4846, 0.5256, 0.05843, 0.1611, 0.1465, 0.6365, 0.6085, 0.3947, 0.0918, 0.05425, 0.0422, 0.1781, 0.4889, 0.03896, 0.02773, 0.5685, 0.5381, 0.3237, 0.1616, 0.06042, 0.4152, 0.06761, 0.3072, 0.3926, 0.2015, 0.06933, 0.1293, 0.5563, 0.1029, 0.1478, 0.05559, 0.4851, 0.06818, 0.6209, 0.1984, 0.2153, 0.1699, 0.5803, 0.4049, 0.06104, 0.4232, 0.1238, 0.6812, 0.666, 0.1557, 0.322, 0.1696, 0.3093, 0.4475, 0.2313, 0.5014, 0.09076, 0.001427, 0.05434, 0.6376, 0.6701, 0.6402, 0.5909, 0.08756, 0.5611, 0.4135, 0.381, 0.19, 0.1868, 0.1986, 0.7375, 0.7551, 0.1637, 0.1919, 0.1768, 0.6687, 0.5585, 0.1059, 0.01137, 0.05605, 0.01222, 0.1043, 0.06705, 0.01196, 0.0398, 0.02187, 0.1401, 0.08221, 0.02091, 0.08828, 0.04965, 0.03091, 0.05684, 0.03824, 0.002247, 0.1614, 0.1159]): _vg.add([_i], _w, 'REPLACE')
_vg = ob_body.vertex_groups.new(name='UpperArm.L')
for _i, _w in zip([2, 3, 4, 6, 12, 13, 14, 16, 17, 18, 19, 20, 21, 22, 68, 69, 71, 72, 78, 79, 80, 87, 90, 94, 96, 97, 101, 103, 104, 105, 106, 108, 110, 111, 112, 113, 114, 115, 116, 117, 118, 119, 120, 121, 122, 215, 216, 217, 218, 222, 229, 230, 231, 232, 245, 247, 249, 251, 254, 255, 256, 257, 258, 259, 260, 308, 309, 310, 319, 320, 321, 322, 323, 324, 325, 326, 327, 328, 329, 330, 331, 332, 333, 334, 335, 336, 337, 338, 339, 340, 341, 342, 344, 345, 346, 347, 348, 349, 350, 351, 352, 353, 354, 355, 356, 357, 358, 463, 591, 609, 610, 705, 710, 711, 715], [0.108, 0.002831, 0.1425, 0.9154, 0.4378, 0.397, 0.9274, 0.8157, 0.8337, 0.08151, 0.07898, 0.5488, 0.8928, 0.9338, 0.09868, 0.4211, 0.007719, 0.01047, 0.07556, 0.3756, 0.06338, 0.1146, 0.3698, 0.09303, 0.3667, 0.1845, 0.05221, 0.8312, 0.9306, 0.4384, 0.9175, 0.08468, 0.001834, 0.805, 0.04841, 0.5235, 0.9269, 0.5176, 0.8587, 0.2352, 0.2426, 0.8191, 0.6302, 0.8018, 0.6424, 0.3181, 0.08488, 0.4226, 0.05588, 0.04149, 0.05079, 0.1769, 0.1583, 0.02816, 0.06988, 0.2383, 0.352, 0.3874, 0.0002141, 0.1561, 0.1374, 0.8072, 0.7776, 0.7964, 0.2602, 0.2253, 0.09244, 0.0001661, 0.9724, 0.9428, 0.9478, 0.92, 0.9452, 0.9269, 0.9428, 0.9192, 0.9609, 0.9518, 0.9355, 0.9377, 0.5176, 0.745, 0.7157, 0.5054, 0.748, 0.6692, 0.7568, 0.715, 0.5545, 0.7437, 0.5486, 0.5125, 0.1508, 0.1101, 0.1069, 0.1499, 0.1406, 0.1238, 0.1483, 0.1022, 0.1602, 0.1211, 0.02806, 0.7795, 0.2507, 0.2115, 0.783, 0.01068, 0.006341, 0.0152, 0.005081, 0.01528, 0.009162, 0.003122, 0.005991]): _vg.add([_i], _w, 'REPLACE')
_vg = ob_body.vertex_groups.new(name='LowerArm.L')
for _i, _w in zip([27, 45, 46, 47, 48, 49, 50, 51, 52, 53, 54, 55, 56, 57, 58, 59, 60, 81, 83, 84, 85, 86, 163, 164, 165, 166, 167, 168, 169, 170, 171, 172, 173, 174, 178, 179, 180, 181, 182, 183, 184, 185, 186, 187, 188, 189, 190, 191, 192, 193, 194, 195, 196, 197, 198, 199, 200, 201, 233, 234, 235, 236, 237, 238, 240, 241, 242, 243, 244, 282, 283, 284, 285, 286, 287, 288, 289, 290, 291, 292, 293, 294, 295, 296, 297, 298, 299, 300, 301, 313, 314, 315, 316, 317, 318, 320, 321, 322, 323, 324, 325, 326, 327, 328, 329, 330, 331, 332, 333, 334, 335, 336, 337, 338, 339, 340, 341, 342, 343, 344, 345, 346, 347, 348, 349, 350, 351, 352, 353, 354, 355, 356, 357, 358], [0.002919, 0.6062, 0.6186, 0.3079, 0.4504, 0.3144, 0.06519, 0.1127, 0.1004, 0.1198, 0.1081, 0.1083, 0.293, 0.3202, 0.2533, 0.2951, 0.1482, 0.1072, 0.09046, 0.1135, 0.05252, 0.2747, 0.8985, 0.8284, 0.915, 0.7796, 0.872, 0.6718, 0.5669, 0.2937, 0.3224, 0.1005, 0.1067, 0.09554, 0.001864, 0.03603, 0.01157, 0.05791, 0.02041, 0.05218, 0.1122, 0.113, 0.1289, 0.4471, 0.3002, 0.6051, 0.188, 0.2781, 0.1869, 0.3073, 0.1938, 0.1555, 0.1035, 0.2934, 0.00316, 0.2104, 0.3723, 0.1218, 0.2927, 0.1167, 0.2603, 0.06916, 0.11, 0.3685, 0.1866, 0.06472, 0.2189, 0.3566, 0.06331, 0.8953, 0.8678, 0.4921, 0.7311, 0.8087, 0.917, 0.01312, 0.05044, 0.009564, 0.01827, 0.05475, 0.06287, 0.3112, 0.1797, 0.1963, 0.2625, 0.1923, 0.2903, 0.0347, 0.2208, 0.07883, 0.07695, 0.1861, 0.2284, 0.3041, 0.2119, 0.05065, 0.04354, 0.07715, 0.04385, 0.068, 0.04821, 0.07659, 0.0189, 0.03427, 0.05885, 0.05882, 0.4817, 0.251, 0.2824, 0.4927, 0.2482, 0.325, 0.2404, 0.2785, 0.4446, 0.2521, 0.4476, 0.4858, 0.9724, 0.8439, 0.8862, 0.8851, 0.8433, 0.8403, 0.8709, 0.8304, 0.8954, 0.8328, 0.8641, 0.9472, 0.2189, 0.7453, 0.7869, 0.2157]): _vg.add([_i], _w, 'REPLACE')
_vg = ob_body.vertex_groups.new(name='Fist.L')
for _i, _w in zip([11, 15, 23, 24, 25, 26, 27, 28, 45, 46, 47, 48, 49, 50, 51, 52, 53, 54, 55, 56, 57, 58, 59, 60, 74, 75, 76, 77, 81, 82, 83, 84, 85, 86, 107, 123, 124, 125, 126, 127, 128, 129, 130, 131, 163, 164, 165, 166, 167, 168, 169, 170, 171, 172, 173, 174, 175, 176, 177, 178, 179, 180, 181, 182, 183, 184, 185, 186, 187, 188, 189, 190, 191, 192, 193, 194, 195, 196, 197, 198, 199, 200, 201, 223, 224, 225, 226, 227, 228, 233, 234, 235, 236, 237, 238, 239, 240, 241, 242, 243, 244, 261, 262, 263, 264, 265, 266, 282, 283, 284, 285, 286, 287, 288, 289, 290, 291, 292, 293, 294, 295, 296, 297, 298, 299, 300, 301, 311, 312, 313, 314, 315, 316, 317, 318], [0.9784, 0.988, 0.9955, 0.9977, 0.9782, 0.9891, 0.9733, 0.9908, 0.3905, 0.3799, 0.6896, 0.5467, 0.6826, 0.9347, 0.8863, 0.8993, 0.8793, 0.8913, 0.8907, 0.7058, 0.6766, 0.7441, 0.7044, 0.8511, 0.991, 0.9917, 0.9982, 0.9954, 0.8918, 0.9916, 0.909, 0.8854, 0.947, 0.7225, 0.9885, 0.9955, 0.9943, 0.9942, 0.9896, 0.9957, 0.9887, 0.9962, 0.9775, 0.9894, 0.1003, 0.1628, 0.08107, 0.215, 0.1206, 0.3198, 0.4299, 0.7038, 0.676, 0.899, 0.8924, 0.9043, 0.9887, 0.9779, 0.9808, 0.974, 0.9566, 0.9691, 0.9417, 0.9646, 0.9474, 0.8872, 0.8861, 0.8704, 0.5506, 0.6967, 0.3941, 0.8103, 0.7203, 0.8116, 0.6919, 0.8044, 0.8442, 0.8956, 0.7049, 0.9732, 0.7886, 0.6269, 0.8778, 0.9915, 0.9927, 0.9933, 0.9987, 0.9972, 0.9966, 0.7043, 0.8822, 0.7371, 0.9302, 0.889, 0.6281, 0.9821, 0.8116, 0.9347, 0.779, 0.6395, 0.9361, 0.9891, 0.9944, 0.9951, 0.9956, 0.9911, 0.9889, 0.09918, 0.1243, 0.5021, 0.2637, 0.1899, 0.08109, 0.9683, 0.9491, 0.9701, 0.9657, 0.9448, 0.9369, 0.687, 0.8188, 0.8025, 0.7362, 0.8059, 0.7093, 0.9573, 0.7786, 0.9938, 0.9974, 0.9205, 0.9224, 0.8121, 0.7696, 0.6927, 0.7861]): _vg.add([_i], _w, 'REPLACE')
_vg = ob_body.vertex_groups.new(name='Shoulder.R')
for _i, _w in zip([368, 370, 371, 372, 374, 375, 376, 377, 380, 381, 382, 384, 385, 386, 387, 388, 389, 390, 435, 436, 437, 439, 440, 446, 447, 448, 455, 456, 458, 459, 462, 463, 465, 468, 470, 472, 473, 474, 475, 476, 477, 478, 479, 480, 481, 483, 484, 485, 486, 487, 488, 489, 490, 491, 492, 493, 494, 495, 496, 497, 589, 591, 592, 593, 594, 595, 599, 601, 602, 609, 610, 611, 612, 613, 614, 628, 630, 632, 634, 635, 636, 637, 638, 639, 640, 641, 642, 643, 691, 692, 693, 703, 705, 707, 708, 710, 711, 714, 715, 716], [0.2614, 0.18, 0.3196, 0.1712, 0.07278, 0.06824, 0.04684, 0.07112, 0.4846, 0.5256, 0.05843, 0.1611, 0.1465, 0.6365, 0.6085, 0.3947, 0.0918, 0.05425, 0.0422, 0.1781, 0.4889, 0.03896, 0.02773, 0.5685, 0.5381, 0.3237, 0.1616, 0.06042, 0.4152, 0.06761, 0.3072, 0.05605, 0.01222, 0.3926, 0.2015, 0.06933, 0.1043, 0.06705, 0.1293, 0.5563, 0.1029, 0.1478, 0.05559, 0.4851, 0.06818, 0.6209, 0.1984, 0.2153, 0.1699, 0.5803, 0.4049, 0.06104, 0.4232, 0.1238, 0.6812, 0.666, 0.1557, 0.322, 0.1696, 0.3093, 0.01196, 0.0398, 0.4475, 0.2313, 0.5014, 0.09076, 0.001427, 0.05434, 0.02187, 0.1401, 0.08221, 0.6376, 0.6701, 0.6402, 0.5909, 0.08756, 0.5611, 0.4135, 0.381, 0.19, 0.1868, 0.1986, 0.7375, 0.7551, 0.1637, 0.1919, 0.1768, 0.6687, 0.5585, 0.1059, 0.01137, 0.02091, 0.08828, 0.04965, 0.03091, 0.05684, 0.03824, 0.002247, 0.1614, 0.1159]): _vg.add([_i], _w, 'REPLACE')
_vg = ob_body.vertex_groups.new(name='UpperArm.R')
for _i, _w in zip([370, 371, 372, 374, 380, 381, 382, 384, 385, 386, 387, 388, 389, 390, 436, 437, 439, 440, 446, 447, 448, 455, 458, 462, 463, 468, 470, 476, 478, 479, 480, 481, 483, 485, 486, 487, 488, 489, 490, 491, 492, 493, 494, 495, 496, 497, 591, 592, 593, 594, 595, 601, 609, 610, 611, 612, 613, 614, 628, 630, 632, 634, 637, 638, 639, 640, 641, 642, 643, 691, 692, 693, 705, 710, 711, 715, 717, 718, 719, 720, 721, 722, 723, 724, 725, 726, 727, 728, 729, 730, 731, 732, 733, 734, 735, 736, 737, 738, 739, 740, 742, 743, 744, 745, 746, 747, 748, 749, 750, 751, 752, 753, 754, 755, 756], [0.108, 0.002831, 0.1425, 0.9154, 0.4378, 0.397, 0.9274, 0.8157, 0.8337, 0.08151, 0.07898, 0.5488, 0.8928, 0.9338, 0.09868, 0.4211, 0.007719, 0.01047, 0.07556, 0.3756, 0.06338, 0.1146, 0.3698, 0.09303, 0.01068, 0.3667, 0.1845, 0.05221, 0.8312, 0.9306, 0.4384, 0.9175, 0.08468, 0.001834, 0.805, 0.04841, 0.5235, 0.9269, 0.5176, 0.8587, 0.2352, 0.2426, 0.8191, 0.6302, 0.8018, 0.6424, 0.006341, 0.3181, 0.08488, 0.4226, 0.05588, 0.04149, 0.0152, 0.005081, 0.05079, 0.1769, 0.1583, 0.02816, 0.06988, 0.2383, 0.352, 0.3874, 0.0002141, 0.1561, 0.1374, 0.8072, 0.7776, 0.7964, 0.2602, 0.2253, 0.09244, 0.0001661, 0.01528, 0.009162, 0.003122, 0.005991, 0.9724, 0.9428, 0.9478, 0.92, 0.9452, 0.9269, 0.9428, 0.9192, 0.9609, 0.9518, 0.9355, 0.9377, 0.5176, 0.745, 0.7157, 0.5054, 0.748, 0.6692, 0.7568, 0.715, 0.5545, 0.7437, 0.5486, 0.5125, 0.1508, 0.1101, 0.1069, 0.1499, 0.1406, 0.1238, 0.1483, 0.1022, 0.1602, 0.1211, 0.02806, 0.7795, 0.2507, 0.2115, 0.783]): _vg.add([_i], _w, 'REPLACE')
_vg = ob_body.vertex_groups.new(name='LowerArm.R')
for _i, _w in zip([395, 413, 414, 415, 416, 417, 418, 419, 420, 421, 422, 423, 424, 425, 426, 427, 428, 449, 451, 452, 453, 454, 538, 539, 540, 541, 542, 543, 544, 545, 546, 547, 548, 549, 553, 554, 555, 556, 557, 558, 559, 560, 561, 562, 563, 564, 565, 566, 567, 568, 569, 570, 571, 572, 573, 574, 575, 576, 615, 616, 617, 618, 619, 620, 622, 623, 624, 625, 626, 665, 666, 667, 668, 669, 670, 671, 672, 673, 674, 675, 676, 677, 678, 679, 680, 681, 682, 683, 684, 696, 697, 698, 699, 700, 701, 718, 719, 720, 721, 722, 723, 724, 725, 726, 727, 728, 729, 730, 731, 732, 733, 734, 735, 736, 737, 738, 739, 740, 741, 742, 743, 744, 745, 746, 747, 748, 749, 750, 751, 752, 753, 754, 755, 756], [0.002919, 0.6062, 0.6186, 0.3079, 0.4504, 0.3144, 0.06519, 0.1127, 0.1004, 0.1198, 0.1081, 0.1083, 0.293, 0.3202, 0.2533, 0.2951, 0.1482, 0.1072, 0.09046, 0.1135, 0.05252, 0.2747, 0.8985, 0.8284, 0.915, 0.7796, 0.872, 0.6718, 0.5669, 0.2937, 0.3224, 0.1005, 0.1067, 0.09554, 0.001864, 0.03603, 0.01157, 0.05791, 0.02041, 0.05218, 0.1122, 0.113, 0.1289, 0.4471, 0.3002, 0.6051, 0.188, 0.2781, 0.1869, 0.3073, 0.1938, 0.1555, 0.1035, 0.2934, 0.00316, 0.2104, 0.3723, 0.1218, 0.2927, 0.1167, 0.2603, 0.06916, 0.11, 0.3685, 0.1866, 0.06472, 0.2189, 0.3566, 0.06331, 0.8953, 0.8678, 0.4921, 0.7311, 0.8087, 0.917, 0.01312, 0.05044, 0.009564, 0.01827, 0.05475, 0.06287, 0.3112, 0.1797, 0.1963, 0.2625, 0.1923, 0.2903, 0.0347, 0.2208, 0.07883, 0.07695, 0.1861, 0.2284, 0.3041, 0.2119, 0.05065, 0.04354, 0.07715, 0.04385, 0.068, 0.04821, 0.07659, 0.0189, 0.03427, 0.05885, 0.05882, 0.4817, 0.251, 0.2824, 0.4927, 0.2482, 0.325, 0.2404, 0.2785, 0.4446, 0.2521, 0.4476, 0.4858, 0.9724, 0.8439, 0.8862, 0.8851, 0.8433, 0.8403, 0.8709, 0.8304, 0.8954, 0.8328, 0.8641, 0.9472, 0.2189, 0.7453, 0.7869, 0.2157]): _vg.add([_i], _w, 'REPLACE')
_vg = ob_body.vertex_groups.new(name='Fist.R')
for _i, _w in zip([379, 383, 391, 392, 393, 394, 395, 396, 413, 414, 415, 416, 417, 418, 419, 420, 421, 422, 423, 424, 425, 426, 427, 428, 442, 443, 444, 445, 449, 450, 451, 452, 453, 454, 482, 498, 499, 500, 501, 502, 503, 504, 505, 506, 538, 539, 540, 541, 542, 543, 544, 545, 546, 547, 548, 549, 550, 551, 552, 553, 554, 555, 556, 557, 558, 559, 560, 561, 562, 563, 564, 565, 566, 567, 568, 569, 570, 571, 572, 573, 574, 575, 576, 603, 604, 605, 606, 607, 608, 615, 616, 617, 618, 619, 620, 621, 622, 623, 624, 625, 626, 644, 645, 646, 647, 648, 649, 665, 666, 667, 668, 669, 670, 671, 672, 673, 674, 675, 676, 677, 678, 679, 680, 681, 682, 683, 684, 694, 695, 696, 697, 698, 699, 700, 701], [0.9784, 0.988, 0.9955, 0.9977, 0.9782, 0.9891, 0.9733, 0.9908, 0.3905, 0.3799, 0.6896, 0.5467, 0.6826, 0.9347, 0.8863, 0.8993, 0.8793, 0.8913, 0.8907, 0.7058, 0.6766, 0.7441, 0.7044, 0.8511, 0.991, 0.9917, 0.9982, 0.9954, 0.8918, 0.9916, 0.909, 0.8854, 0.947, 0.7225, 0.9885, 0.9955, 0.9943, 0.9942, 0.9896, 0.9957, 0.9887, 0.9962, 0.9775, 0.9894, 0.1003, 0.1628, 0.08107, 0.215, 0.1206, 0.3198, 0.4299, 0.7038, 0.676, 0.899, 0.8924, 0.9043, 0.9887, 0.9779, 0.9808, 0.974, 0.9566, 0.9691, 0.9417, 0.9646, 0.9474, 0.8872, 0.8861, 0.8704, 0.5506, 0.6967, 0.3941, 0.8103, 0.7203, 0.8116, 0.6919, 0.8044, 0.8442, 0.8956, 0.7049, 0.9732, 0.7886, 0.6269, 0.8778, 0.9915, 0.9927, 0.9933, 0.9987, 0.9972, 0.9966, 0.7043, 0.8822, 0.7371, 0.9302, 0.889, 0.6281, 0.9821, 0.8116, 0.9347, 0.779, 0.6395, 0.9361, 0.9891, 0.9944, 0.9951, 0.9956, 0.9911, 0.9889, 0.09918, 0.1243, 0.5021, 0.2637, 0.1899, 0.08109, 0.9683, 0.9491, 0.9701, 0.9657, 0.9448, 0.9369, 0.687, 0.8188, 0.8025, 0.7362, 0.8059, 0.7093, 0.9573, 0.7786, 0.9938, 0.9974, 0.9205, 0.9224, 0.8121, 0.7696, 0.6927, 0.7861]): _vg.add([_i], _w, 'REPLACE')
_vg = ob_body.vertex_groups.new(name='UpperLeg.L')
for _i, _w in zip([1, 3, 5, 7, 8, 9, 10, 18, 19, 32, 33, 39, 40, 41, 42, 43, 44, 61, 62, 63, 64, 65, 66, 67, 88, 89, 91, 92, 93, 95, 98, 99, 100, 101, 102, 108, 109, 110, 133, 134, 135, 136, 137, 138, 146, 147, 149, 151, 154, 156, 202, 203, 204, 205, 206, 207, 208, 209, 210, 211, 212, 213, 214, 246, 248, 250, 252, 253, 254, 267, 268, 269, 302, 303, 304, 305, 306, 307, 359, 360, 361, 362, 363, 364, 365, 366, 367, 464, 465, 466, 469, 589, 702, 704, 706, 707, 708, 709], [0.2787, 0.007283, 0.3912, 0.3697, 0.1849, 0.5258, 0.259, 0.01655, 0.0505, 0.6245, 0.5406, 0.1513, 0.08324, 0.1259, 0.09174, 0.09797, 0.1164, 0.9374, 0.9463, 0.972, 0.9408, 0.9433, 0.9667, 0.09293, 0.2431, 0.877, 0.3486, 0.3659, 0.4287, 0.8616, 0.2986, 0.5505, 0.08264, 0.02963, 0.03528, 0.05229, 0.1894, 0.1366, 0.8262, 0.8282, 0.7827, 0.7479, 0.4587, 0.3452, 0.9434, 0.9265, 0.9771, 0.1405, 0.07324, 0.1334, 0.08473, 0.1229, 0.1111, 0.9399, 0.957, 0.9481, 0.8513, 0.8858, 0.8843, 0.8568, 0.8815, 0.897, 0.2223, 0.7687, 0.7601, 0.9068, 0.07511, 0.1323, 0.1912, 0.8111, 0.8219, 0.7279, 0.8511, 0.89, 0.8538, 0.8761, 0.8897, 0.8906, 0.4933, 0.6713, 0.5094, 0.6745, 0.5912, 0.5105, 0.6981, 0.5483, 0.3854, 0.07329, 0.05091, 0.09401, 0.1317, 0.03481, 0.1371, 0.08168, 0.02543, 0.02892, 0.01009, 0.05983]): _vg.add([_i], _w, 'REPLACE')
_vg = ob_body.vertex_groups.new(name='LowerLeg.L')
for _i, _w in zip([29, 30, 31, 34, 35, 36, 37, 38, 39, 40, 41, 42, 43, 44, 132, 139, 140, 141, 142, 143, 144, 145, 148, 150, 151, 152, 153, 154, 155, 156, 157, 158, 159, 160, 161, 162, 202, 203, 204, 208, 209, 210, 211, 212, 213, 270, 271, 272, 273, 274, 275, 276, 277, 278, 279, 280, 281, 302, 303, 304, 305, 306, 307, 359, 360, 361, 362, 363, 364, 365, 366, 367], [0.1896, 0.8667, 0.9341, 0.07293, 0.8341, 0.8957, 0.8324, 0.8531, 0.8476, 0.9164, 0.8732, 0.9076, 0.9015, 0.8829, 0.933, 0.2266, 0.158, 0.1131, 0.7621, 0.3343, 0.07303, 0.3306, 0.8234, 0.8636, 0.8584, 0.9177, 0.8326, 0.9264, 0.8347, 0.8655, 0.9846, 0.9901, 0.9882, 0.9875, 0.9918, 0.9896, 0.9148, 0.8763, 0.8883, 0.1431, 0.1113, 0.1098, 0.1415, 0.112, 0.09724, 0.1809, 0.3419, 0.1886, 0.7073, 0.7803, 0.2572, 0.991, 0.9914, 0.9886, 0.9892, 0.9858, 0.9849, 0.1455, 0.1062, 0.1402, 0.1221, 0.1044, 0.1029, 0.5061, 0.3262, 0.4899, 0.3235, 0.4069, 0.4887, 0.2998, 0.4502, 0.6137]): _vg.add([_i], _w, 'REPLACE')
_vg = ob_body.vertex_groups.new(name='UpperLeg.R')
for _i, _w in zip([369, 371, 373, 375, 376, 377, 378, 386, 387, 400, 401, 407, 408, 409, 410, 411, 412, 429, 430, 431, 432, 433, 434, 435, 456, 457, 459, 460, 461, 464, 465, 466, 467, 469, 471, 472, 475, 476, 477, 483, 484, 485, 508, 509, 510, 511, 512, 513, 521, 522, 524, 526, 529, 531, 577, 578, 579, 580, 581, 582, 583, 584, 585, 586, 587, 588, 589, 590, 629, 631, 633, 635, 636, 637, 650, 651, 652, 685, 686, 687, 688, 689, 690, 702, 704, 706, 707, 708, 709, 757, 758, 759, 760, 761, 762, 763, 764, 765], [0.2787, 0.007283, 0.3912, 0.3697, 0.1849, 0.5258, 0.259, 0.01655, 0.0505, 0.6245, 0.5406, 0.1513, 0.08324, 0.1259, 0.09174, 0.09797, 0.1164, 0.9374, 0.9463, 0.972, 0.9408, 0.9433, 0.9667, 0.09293, 0.2431, 0.877, 0.3486, 0.3659, 0.4287, 0.07329, 0.05091, 0.09401, 0.8616, 0.1317, 0.2986, 0.5505, 0.08264, 0.02963, 0.03528, 0.05229, 0.1894, 0.1366, 0.8262, 0.8282, 0.7827, 0.7479, 0.4587, 0.3452, 0.9434, 0.9265, 0.9771, 0.1405, 0.07324, 0.1334, 0.08473, 0.1229, 0.1111, 0.9399, 0.957, 0.9481, 0.8513, 0.8858, 0.8843, 0.8568, 0.8815, 0.897, 0.03481, 0.2223, 0.7687, 0.7601, 0.9068, 0.07511, 0.1323, 0.1912, 0.8111, 0.8219, 0.7279, 0.8511, 0.89, 0.8538, 0.8761, 0.8897, 0.8906, 0.1371, 0.08168, 0.02543, 0.02892, 0.01009, 0.05983, 0.4933, 0.6713, 0.5094, 0.6745, 0.5912, 0.5105, 0.6981, 0.5483, 0.3854]): _vg.add([_i], _w, 'REPLACE')
_vg = ob_body.vertex_groups.new(name='LowerLeg.R')
for _i, _w in zip([397, 398, 399, 402, 403, 404, 405, 406, 407, 408, 409, 410, 411, 412, 507, 514, 515, 516, 517, 518, 519, 520, 523, 525, 526, 527, 528, 529, 530, 531, 532, 533, 534, 535, 536, 537, 577, 578, 579, 583, 584, 585, 586, 587, 588, 653, 654, 655, 656, 657, 658, 659, 660, 661, 662, 663, 664, 685, 686, 687, 688, 689, 690, 757, 758, 759, 760, 761, 762, 763, 764, 765], [0.1896, 0.8667, 0.9341, 0.07293, 0.8341, 0.8957, 0.8324, 0.8531, 0.8476, 0.9164, 0.8732, 0.9076, 0.9015, 0.8829, 0.933, 0.2266, 0.158, 0.1131, 0.7621, 0.3343, 0.07303, 0.3306, 0.8234, 0.8636, 0.8584, 0.9177, 0.8326, 0.9264, 0.8347, 0.8655, 0.9846, 0.9901, 0.9882, 0.9875, 0.9918, 0.9896, 0.9148, 0.8763, 0.8883, 0.1431, 0.1113, 0.1098, 0.1415, 0.112, 0.09724, 0.1809, 0.3419, 0.1886, 0.7073, 0.7803, 0.2572, 0.991, 0.9914, 0.9886, 0.9892, 0.9858, 0.9849, 0.1455, 0.1062, 0.1402, 0.1221, 0.1044, 0.1029, 0.5061, 0.3262, 0.4899, 0.3235, 0.4069, 0.4887, 0.2998, 0.4502, 0.6137]): _vg.add([_i], _w, 'REPLACE')
_vg = ob_body.vertex_groups.new(name='PoleTarget.L')
_vg = ob_body.vertex_groups.new(name='Foot.R')
for _i, _w in zip([397, 398, 399, 402, 403, 404, 405, 406, 507, 514, 515, 516, 517, 518, 519, 520, 523, 525, 527, 528, 530, 653, 654, 655, 656, 657, 658], [0.8104, 0.133, 0.06565, 0.9271, 0.1656, 0.1039, 0.1673, 0.1464, 0.06677, 0.7733, 0.8419, 0.8869, 0.2379, 0.6656, 0.9269, 0.6693, 0.1762, 0.1356, 0.08214, 0.1671, 0.1649, 0.819, 0.6579, 0.8113, 0.2927, 0.2196, 0.7427]): _vg.add([_i], _w, 'REPLACE')
_vg = ob_body.vertex_groups.new(name='PoleTarget.R')
_m = ob_body.modifiers.new('Armature', 'ARMATURE')
_m.object = ob_characterarmature

# ---- collection membership
col_collection_1.objects.link(ob_characterarmature)
col_collection_1.objects.link(ob_body)

# ---- scene / render settings (as saved in the file)
scene.frame_start = 1; scene.frame_end = 21; scene.frame_set(21)
scene.render.engine = 'CYCLES'
scene.render.resolution_x = 1000
scene.render.resolution_y = 1000
scene.render.dither_intensity = 0.0
scene.cycles.use_denoising = False
scene.cycles.samples = 50
scene.cycles.sampling_pattern = 'TABULATED_SOBOL'
scene.cycles.light_sampling_threshold = 0.0
scene.cycles.use_adaptive_sampling = False
scene.cycles.use_light_tree = False
scene.cycles.caustics_reflective = False
scene.cycles.caustics_refractive = False
scene.cycles.blur_glossy = 0.0
scene.cycles.max_bounces = 2
scene.cycles.pixel_filter_type = 'GAUSSIAN'
scene.cycles.sample_clamp_indirect = 0.0
scene.view_settings.view_transform = 'Standard'
bpy.context.view_layer.update()

# ---- added for rendering (the .blend has no active camera and no usable light): camera, sun
cam_auto = bpy.data.cameras.new('AutoCamera')
cam_auto.lens = 50.0
cam_auto.sensor_width = 36.0
cam_auto.clip_end = 1000.0
ob_auto_camera = bpy.data.objects.new('AutoCamera', cam_auto)
scene.collection.objects.link(ob_auto_camera)
ob_auto_camera.location = (3.25729, -3.89519, 4.13795)
ob_auto_camera.rotation_euler = (1.09748, -7.21219e-08, 0.694738)
scene.camera = ob_auto_camera
light_auto_sun = bpy.data.lights.new('AutoSun', 'SUN')
light_auto_sun.energy = 3.0
light_auto_sun.angle = 0.0523599
ob_auto_sun = bpy.data.objects.new('AutoSun', light_auto_sun)
scene.collection.objects.link(ob_auto_sun)
ob_auto_sun.rotation_euler = (0.872665, 0.174533, 0.523599)
bpy.context.view_layer.update()
